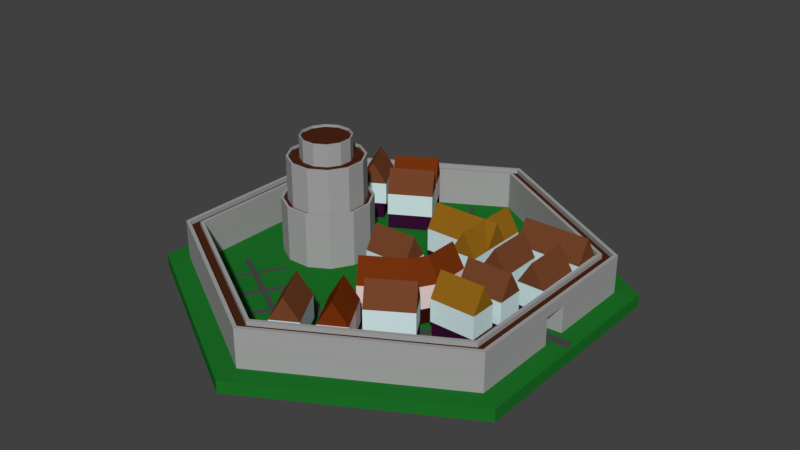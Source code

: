 # Source: TownPlot.blend  (saved by Blender 2.79.0; exported with 4.5.12 LTS)
import bpy
from mathutils import Matrix  # noqa: F401  (used for matrix-valued properties, if any)

bpy.ops.wm.read_factory_settings(use_empty=True)
scene = bpy.context.scene
scene.name = 'Scene'

# ---- collections
col_collection_1 = bpy.data.collections.new('Collection 1'); scene.collection.children.link(col_collection_1)

# ---- materials (node trees are filled in below, after node groups)
mat_castlepath = bpy.data.materials.new('CastlePath')
mat_castlepath.alpha_threshold = 0.0
mat_castlepath.use_transparent_shadow = False
mat_castlepath.diffuse_color = (0.06883, 0.01833, 0.007383, 1.0)
mat_castlepath.roughness = 0.5
mat_mainroadmat = bpy.data.materials.new('MainRoadMat')
mat_mainroadmat.alpha_threshold = 0.0
mat_mainroadmat.use_transparent_shadow = False
mat_mainroadmat.diffuse_color = (0.06998, 0.06998, 0.06998, 1.0)
mat_mainroadmat.roughness = 0.5
mat_mainroadmat.specular_intensity = 0.0
mat_roof_001 = bpy.data.materials.new('Roof.001')
mat_roof_001.alpha_threshold = 0.0
mat_roof_001.use_transparent_shadow = False
mat_roof_001.preview_render_type = 'CUBE'
mat_roof_001.diffuse_color = (0.1727, 0.05712, 0.02328, 1.0)
mat_roof_001.roughness = 0.5
mat_lowerhouse_001 = bpy.data.materials.new('LowerHouse.001')
mat_lowerhouse_001.alpha_threshold = 0.0
mat_lowerhouse_001.use_transparent_shadow = False
mat_lowerhouse_001.preview_render_type = 'CUBE'
mat_lowerhouse_001.diffuse_color = (0.03752, 0.004546, 0.02921, 1.0)
mat_lowerhouse_001.roughness = 0.5
mat_upperhouse_001 = bpy.data.materials.new('UpperHouse.001')
mat_upperhouse_001.alpha_threshold = 0.0
mat_upperhouse_001.use_transparent_shadow = False
mat_upperhouse_001.preview_render_type = 'CUBE'
mat_upperhouse_001.diffuse_color = (0.6308, 0.7917, 0.8, 1.0)
mat_upperhouse_001.roughness = 0.5
mat_roof_002 = bpy.data.materials.new('Roof.002')
mat_roof_002.alpha_threshold = 0.0
mat_roof_002.use_transparent_shadow = False
mat_roof_002.preview_render_type = 'CUBE'
mat_roof_002.diffuse_color = (0.2823, 0.1271, 0.009689, 1.0)
mat_roof_002.roughness = 0.5
mat_roof = bpy.data.materials.new('Roof')
mat_roof.alpha_threshold = 0.0
mat_roof.use_transparent_shadow = False
mat_roof.preview_render_type = 'CUBE'
mat_roof.diffuse_color = (0.1727, 0.03074, 0.004296, 1.0)
mat_roof.roughness = 0.5
mat_lowerhouse = bpy.data.materials.new('LowerHouse')
mat_lowerhouse.alpha_threshold = 0.0
mat_lowerhouse.use_transparent_shadow = False
mat_lowerhouse.preview_render_type = 'CUBE'
mat_lowerhouse.diffuse_color = (0.03758, 0.004847, 0.004847, 1.0)
mat_lowerhouse.roughness = 0.5
mat_upperhouse = bpy.data.materials.new('UpperHouse')
mat_upperhouse.alpha_threshold = 0.0
mat_upperhouse.use_transparent_shadow = False
mat_upperhouse.preview_render_type = 'CUBE'
mat_upperhouse.diffuse_color = (0.8, 0.6308, 0.6308, 1.0)
mat_upperhouse.roughness = 0.5
mat_farmland = bpy.data.materials.new('Farmland')
mat_farmland.alpha_threshold = 0.0
mat_farmland.use_transparent_shadow = False
mat_farmland.diffuse_color = (0.8, 0.724, 0.04898, 1.0)
mat_farmland.roughness = 0.5
mat_castlekeepmat = bpy.data.materials.new('CastleKeepMat')
mat_castlekeepmat.alpha_threshold = 0.0
mat_castlekeepmat.use_transparent_shadow = False
mat_castlekeepmat.diffuse_color = (0.3672, 0.3672, 0.3672, 1.0)
mat_castlekeepmat.roughness = 0.5
mat_castlekeepmat.specular_intensity = 0.1168
mat_towngrass = bpy.data.materials.new('TownGrass')
mat_towngrass.alpha_threshold = 0.0
mat_towngrass.use_transparent_shadow = False
mat_towngrass.diffuse_color = (0.01272, 0.1664, 0.02094, 1.0)
mat_towngrass.roughness = 0.5

# ---- material node trees

# ---- world
world_world = bpy.data.worlds.new('World'); scene.world = world_world
world_world.color = (0.05088, 0.05088, 0.05088)
world_world.use_sun_shadow = False
world_world.sun_shadow_jitter_overblur = 0.0
world_world.cycles.sampling_method = 'MANUAL'

# ---- meshes
me_cylinder_006 = bpy.data.meshes.new('Cylinder.006')
me_cylinder_006.from_pydata([(0.8487, 0.49, 0.8), (-3.974e-10, 0.98, 0.8), (0.8487, -0.49, 0.8), (-8.607e-08, -0.98, 0.8), (-0.8487, -0.49, 0.8), (-0.8487, 0.49, 0.8), (0.8063, 0.4655, 0.8), (-1.371e-09, 0.931, 0.8), (0.8063, -0.4655, 0.8), (-8.276e-08, -0.931, 0.8), (-0.8063, -0.4655, 0.8), (-0.8063, 0.4655, 0.8), (0.8487, -0.0606, 0.8), (0.8487, 0.0606, 0.8), (0.8063, -0.05757, 0.8), (0.8063, 0.05757, 0.8)], [], [(5, 4, 10, 11), (3, 2, 8, 9), (0, 1, 7, 6), (1, 5, 11, 7), (4, 3, 9, 10), (13, 0, 6, 15), (2, 12, 14, 8), (12, 13, 15, 14)])
me_cylinder_006.materials.append(mat_castlepath)
me_cylinder_006.use_remesh_preserve_volume = False
me_cylinder_006.use_remesh_preserve_attributes = False
me_cylinder_006.use_mirror_vertex_groups = False
me_cylinder_006.update()
me_cube_022 = bpy.data.meshes.new('Cube.022')
me_cube_022.from_pydata([(-1.0, -1.0, -1.0), (-1.0, -1.0, 1.0), (-1.0, 1.0, -1.0), (-1.0, 1.0, 1.0), (1.0, -1.0, -1.0), (1.0, -1.0, 1.0), (1.0, 1.0, -1.0), (1.0, 1.0, 1.0), (-1.0, -13.7, -1.0), (-1.0, -13.7, 1.0), (1.0, -13.7, 1.0), (1.0, -13.7, -1.0), (-13.27, 1.0, -1.0), (-13.27, -1.0, -1.0), (-13.27, -1.0, 1.0), (-13.27, 1.0, 1.0), (15.11, 1.014, 1.0), (15.11, 1.014, -1.0), (15.11, -0.9857, -1.0), (15.11, -0.9857, 1.0), (-1.0, 14.52, 1.0), (-1.0, 14.52, -1.0), (1.0, 14.52, -1.0), (1.0, 14.52, 1.0), (-1.0, 16.47, 1.0), (-1.0, 16.47, -1.0), (1.0, 16.47, -1.0), (1.0, 16.47, 1.0), (-1.0, 30.23, 1.0), (-1.0, 30.23, -1.0), (1.0, 30.23, -1.0), (1.0, 30.23, 1.0), (-1.0, 31.72, 1.0), (-1.0, 31.72, -1.0), (1.0, 31.72, -1.0), (1.0, 31.72, 1.0), (-1.0, 44.22, 1.0), (-1.0, 44.22, -1.0), (1.0, 44.22, -1.0), (1.0, 44.22, 1.0), (-12.9, 14.52, 1.0), (-12.9, 14.52, -1.0), (-12.9, 16.47, 1.0), (-12.9, 16.47, -1.0), (13.3, 14.52, 1.0), (13.3, 14.52, -1.0), (13.3, 16.47, 1.0), (13.3, 16.47, -1.0), (13.46, 30.23, 1.0), (13.46, 30.23, -1.0), (13.46, 31.72, 1.0), (13.46, 31.72, -1.0), (-12.59, 30.23, 1.0), (-12.59, 30.23, -1.0), (-12.59, 31.72, 1.0), (-12.59, 31.72, -1.0), (17.27, 1.014, 1.0), (17.27, 1.014, -1.0), (17.27, -0.9857, -1.0), (17.27, -0.9857, 1.0), (15.11, -15.41, 1.0), (15.11, -15.41, -1.0), (17.27, -15.41, 1.0), (17.27, -15.41, -1.0), (95.89, -64.17, -1.0), (95.89, -64.17, 1.0), (99.35, -62.17, -1.0), (99.35, -62.17, 1.0), (44.09, 25.54, -1.0), (44.09, 25.54, 1.0), (47.55, 27.54, -1.0), (47.55, 27.54, 1.0), (75.71, -21.23, -1.0), (77.43, -24.19, -1.0), (77.43, -24.19, 1.0), (75.71, -21.23, 1.0), (73.96, -26.19, -1.0), (72.25, -23.23, -1.0), (72.25, -23.23, 1.0), (73.96, -26.19, 1.0), (108.5, -2.321, -1.0), (110.2, -5.285, -1.0), (110.2, -5.285, 1.0), (108.5, -2.321, 1.0), (54.56, -37.4, -1.0), (52.85, -34.43, -1.0), (52.85, -34.43, 1.0), (54.56, -37.4, 1.0), (49.96, -37.98, -1.0), (51.7, -35.09, -1.0), (51.7, -35.09, 1.0), (49.96, -37.98, 1.0), (17.46, -20.65, -1.0), (19.19, -17.76, -1.0), (19.19, -17.76, 1.0), (17.46, -20.65, 1.0), (14.18, -18.67, -1.0), (15.92, -15.79, -1.0), (15.92, -15.79, 1.0), (14.18, -18.67, 1.0), (9.702, -33.5, 1.0), (9.702, -33.5, -1.0), (6.429, -31.53, 1.0), (6.429, -31.53, -1.0), (111.5, -0.5599, -1.0), (113.2, -3.524, -1.0), (113.2, -3.524, 1.0), (111.5, -0.5599, 1.0), (92.05, 26.11, 1.0), (92.05, 26.11, -1.0), (95.1, 27.87, 1.0), (95.1, 27.87, -1.0), (94.04, 29.84, 1.0), (94.04, 29.84, -1.0), (95.44, 29.04, 1.0), (95.44, 29.04, -1.0), (102.2, 43.93, 1.0), (102.2, 43.93, -1.0), (103.6, 43.13, 1.0), (103.6, 43.13, -1.0), (103.0, 45.25, 1.0), (103.0, 45.25, -1.0), (104.4, 44.44, 1.0), (104.4, 44.44, -1.0), (109.5, 56.47, 1.0), (109.5, 56.47, -1.0), (110.8, 55.67, 1.0), (110.8, 55.67, -1.0), (115.0, 36.54, 1.0), (115.0, 36.54, -1.0), (115.8, 37.86, 1.0), (115.8, 37.86, -1.0), (90.36, 50.9, 1.0), (90.36, 50.9, -1.0), (91.12, 52.22, 1.0), (91.12, 52.22, -1.0), (71.7, 61.58, 1.0), (71.7, 61.58, -1.0), (72.46, 62.9, 1.0), (72.46, 62.9, -1.0), (70.31, 62.38, 1.0), (70.31, 62.38, -1.0), (71.07, 63.7, 1.0), (71.07, 63.7, -1.0), (78.93, 74.11, 1.0), (78.93, 74.11, -1.0), (77.54, 74.91, 1.0), (77.54, 74.91, -1.0), (84.14, -35.82, -1.0), (85.97, -39.0, -1.0), (80.67, -37.82, 1.0), (82.51, -41.0, 1.0), (85.97, -39.0, 1.0), (84.14, -35.82, 1.0), (82.51, -41.0, -1.0), (80.67, -37.82, -1.0), (101.9, -25.56, -1.0), (103.7, -28.74, -1.0), (103.7, -28.74, 1.0), (101.9, -25.56, 1.0), (105.4, -23.52, -1.0), (107.3, -26.7, -1.0), (107.3, -26.7, 1.0), (105.4, -23.52, 1.0), (110.4, -40.32, 1.0), (110.4, -40.32, -1.0), (95.19, -13.94, 1.0), (95.19, -13.94, -1.0), (114.0, -38.28, 1.0), (114.0, -38.28, -1.0), (98.73, -11.9, 1.0), (98.73, -11.9, -1.0)], [], [(3, 2, 12, 15), (3, 7, 23, 20), (5, 4, 18, 19), (4, 5, 10, 11), (2, 6, 4, 0), (7, 3, 1, 5), (11, 10, 9, 8), (1, 0, 8, 9), (0, 4, 11, 8), (5, 1, 9, 10), (13, 14, 15, 12), (0, 1, 14, 13), (1, 3, 15, 14), (2, 0, 13, 12), (19, 18, 61, 60), (4, 6, 17, 18), (7, 5, 19, 16), (6, 7, 16, 17), (20, 23, 27, 24), (2, 3, 20, 21), (7, 6, 22, 23), (6, 2, 21, 22), (27, 26, 30, 31), (20, 24, 42, 40), (22, 26, 47, 45), (22, 21, 25, 26), (30, 29, 33, 34), (26, 25, 29, 30), (24, 27, 31, 28), (25, 24, 28, 29), (32, 35, 39, 36), (28, 31, 35, 32), (33, 29, 53, 55), (30, 34, 51, 49), (37, 36, 39, 38), (33, 32, 36, 37), (35, 34, 38, 39), (34, 33, 37, 38), (41, 40, 42, 43), (21, 20, 40, 41), (25, 21, 41, 43), (24, 25, 43, 42), (44, 45, 47, 46), (26, 27, 46, 47), (23, 22, 45, 44), (27, 23, 44, 46), (48, 49, 51, 50), (34, 35, 50, 51), (31, 30, 49, 48), (35, 31, 48, 50), (53, 52, 54, 55), (32, 33, 55, 54), (28, 32, 54, 52), (29, 28, 52, 53), (57, 56, 59, 58), (18, 17, 57, 58), (16, 19, 59, 56), (17, 16, 56, 57), (60, 61, 63, 62), (59, 19, 60, 62), (58, 59, 62, 63), (18, 58, 63, 61), (64, 65, 67, 66), (72, 70, 71, 75), (70, 68, 69, 71), (154, 64, 65, 151), (72, 77, 68, 70), (152, 151, 65, 67), (71, 69, 78, 75), (75, 78, 79, 74), (148, 155, 76, 73), (73, 76, 77, 72), (68, 77, 78, 69), (79, 87, 84, 76), (148, 73, 74, 153), (75, 83, 80, 72), (81, 105, 106, 82), (74, 82, 83, 75), (73, 81, 82, 74), (72, 80, 81, 73), (85, 89, 90, 86), (78, 86, 87, 79), (76, 84, 85, 77), (77, 85, 86, 78), (91, 95, 92, 88), (84, 88, 89, 85), (87, 91, 88, 84), (86, 90, 91, 87), (94, 98, 99, 95), (90, 94, 95, 91), (89, 93, 94, 90), (88, 92, 93, 89), (97, 98, 99, 96), (93, 97, 98, 94), (92, 96, 97, 93), (99, 102, 100, 95), (100, 102, 103, 101), (92, 101, 103, 96), (96, 103, 102, 99), (95, 100, 101, 92), (105, 104, 107, 106), (80, 104, 105, 81), (107, 110, 108, 83), (82, 106, 107, 83), (111, 115, 114, 110), (104, 111, 110, 107), (83, 108, 109, 80), (80, 109, 111, 104), (113, 117, 119, 115), (109, 113, 115, 111), (108, 112, 113, 109), (110, 114, 112, 108), (118, 122, 120, 116), (112, 116, 117, 113), (114, 118, 116, 112), (115, 119, 118, 114), (121, 125, 127, 123), (123, 131, 129, 119), (117, 121, 123, 119), (120, 134, 132, 116), (124, 126, 127, 125), (120, 124, 125, 121), (122, 126, 124, 120), (123, 127, 126, 122), (129, 131, 130, 128), (119, 129, 128, 118), (118, 128, 130, 122), (122, 130, 131, 123), (134, 138, 136, 132), (121, 135, 134, 120), (117, 133, 135, 121), (116, 132, 133, 117), (136, 140, 141, 137), (132, 136, 137, 133), (133, 137, 139, 135), (135, 139, 138, 134), (140, 142, 143, 141), (137, 141, 143, 139), (142, 146, 147, 143), (138, 142, 140, 136), (145, 147, 146, 144), (143, 147, 145, 139), (139, 145, 144, 138), (138, 144, 146, 142), (66, 149, 152, 67), (149, 157, 158, 152), (66, 64, 154, 149), (149, 154, 155, 148), (74, 79, 150, 153), (153, 150, 151, 152), (76, 155, 150, 79), (155, 154, 151, 150), (159, 166, 167, 156), (153, 159, 156, 148), (152, 158, 159, 153), (148, 156, 157, 149), (161, 160, 163, 162), (158, 162, 163, 159), (158, 164, 168, 162), (156, 160, 161, 157), (166, 170, 171, 167), (165, 169, 168, 164), (156, 167, 171, 160), (162, 168, 169, 161), (161, 169, 165, 157), (163, 170, 166, 159), (157, 165, 164, 158), (160, 171, 170, 163)])
me_cube_022.materials.append(mat_mainroadmat)
me_cube_022.use_remesh_preserve_volume = False
me_cube_022.use_remesh_preserve_attributes = False
me_cube_022.use_mirror_vertex_groups = False
me_cube_022.update()
me_cylinder_005 = bpy.data.meshes.new('Cylinder.005')
me_cylinder_005.from_pydata([(0.2701, 0.4678, 2.8), (-3.845e-08, 0.5401, 2.8), (0.4678, 0.2701, 2.8), (0.5401, -9.485e-08, 2.8), (0.4678, -0.2701, 2.8), (0.2701, -0.4678, 2.8), (4.311e-08, -0.5401, 2.8), (-0.2701, -0.4678, 2.8), (-0.4678, -0.2701, 2.8), (-0.5401, -3.224e-07, 2.8), (-0.4678, 0.2701, 2.8), (-0.2701, 0.4678, 2.8), (-7.699e-08, -1.527e-07, 2.8), (0.475, 0.8227, 0.9333), (1.572e-08, 0.95, 0.9333), (0.8227, 0.475, 0.9333), (0.95, -1.868e-08, 0.9333), (0.8227, -0.475, 0.9333), (0.475, -0.8227, 0.9333), (1.309e-07, -0.95, 0.9333), (-0.475, -0.8227, 0.9333), (-0.8227, -0.475, 0.9333), (-0.95, -4.188e-07, 0.9333), (-0.8227, 0.475, 0.9333), (-0.475, 0.8227, 0.9333), (0.4275, 0.7405, 0.9333), (1.341e-08, 0.855, 0.9333), (0.7405, 0.4275, 0.9333), (0.855, -3.072e-08, 0.9333), (0.7405, -0.4275, 0.9333), (0.4275, -0.7405, 0.9333), (1.17e-07, -0.855, 0.9333), (-0.4275, -0.7405, 0.9333), (-0.7405, -0.4275, 0.9333), (-0.855, -3.908e-07, 0.9333), (-0.7405, 0.4275, 0.9333), (-0.4275, 0.7405, 0.9333), (0.4061, 0.7034, 2.2), (2.254e-08, 0.8123, 2.2), (0.7034, 0.4061, 2.2), (0.8122, -3.564e-08, 2.2), (0.7034, -0.4061, 2.2), (0.4061, -0.7034, 2.2), (1.21e-07, -0.8123, 2.2), (-0.4061, -0.7034, 2.2), (-0.7034, -0.4061, 2.2), (-0.8122, -3.778e-07, 2.2), (-0.7034, 0.4061, 2.2), (-0.4061, 0.7034, 2.2), (0.2843, 0.4924, 2.2), (1.801e-08, 0.5686, 2.2), (0.4924, 0.2843, 2.2), (0.5686, -6.22e-08, 2.2), (0.4924, -0.2843, 2.2), (0.2843, -0.4924, 2.2), (8.692e-08, -0.5686, 2.2), (-0.2843, -0.4924, 2.2), (-0.4924, -0.2843, 2.2), (-0.5686, -3.017e-07, 2.2), (-0.4924, 0.2843, 2.2), (-0.2843, 0.4924, 2.2)], [], [(6, 5, 12), (3, 2, 12), (10, 9, 12), (7, 6, 12), (4, 3, 12), (11, 10, 12), (0, 1, 12), (8, 7, 12), (5, 4, 12), (1, 11, 12), (2, 0, 12), (9, 8, 12), (24, 23, 35, 36), (13, 14, 26, 25), (21, 20, 32, 33), (18, 17, 29, 30), (14, 24, 36, 26), (15, 13, 25, 27), (22, 21, 33, 34), (19, 18, 30, 31), (16, 15, 27, 28), (23, 22, 34, 35), (20, 19, 31, 32), (17, 16, 28, 29), (44, 43, 55, 56), (41, 40, 52, 53), (48, 47, 59, 60), (37, 38, 50, 49), (45, 44, 56, 57), (42, 41, 53, 54), (38, 48, 60, 50), (39, 37, 49, 51), (46, 45, 57, 58), (43, 42, 54, 55), (40, 39, 51, 52), (47, 46, 58, 59)])
me_cylinder_005.materials.append(mat_castlepath)
me_cylinder_005.use_remesh_preserve_volume = False
me_cylinder_005.use_remesh_preserve_attributes = False
me_cylinder_005.use_mirror_vertex_groups = False
me_cylinder_005.update()
me_cube_019 = bpy.data.meshes.new('Cube.019')
me_cube_019.from_pydata([(1.2, -1.0, 1.0), (1.2, 1.0, 1.0), (-1.2, 1.0, 1.0), (-1.2, -1.0, 1.0), (0.0, 1.0, 2.0), (0.0, -1.0, 2.0), (-1.0, -1.0, -1.0), (-1.0, 1.0, -1.0), (1.0, -1.0, -1.0), (1.0, 1.0, -1.0), (-1.0, -1.0, 0.0), (-1.0, 1.0, 0.0), (1.0, 1.0, 0.0), (1.0, -1.0, 0.0), (1.2, -1.0, 0.0), (1.2, 1.0, 0.0), (-1.2, 1.0, 0.0), (-1.2, -1.0, 0.0), (-1.0, -1.0, 0.0), (-1.0, 1.0, 0.0), (1.0, 1.0, 0.0), (1.0, -1.0, 0.0), (1.2, -1.0, 1.0), (1.2, 1.0, 1.0), (-1.2, 1.0, 1.0), (-1.2, -1.0, 1.0)], [], [(2, 3, 5, 4), (3, 0, 5), (0, 1, 4, 5), (1, 2, 4), (7, 9, 8, 6), (8, 13, 10, 6), (9, 12, 13, 8), (7, 11, 12, 9), (6, 10, 11, 7), (18, 21, 14, 17), (17, 14, 22, 25), (19, 18, 17, 16), (20, 19, 16, 15), (21, 20, 15, 14), (15, 16, 24, 23), (14, 15, 23, 22), (16, 17, 25, 24)])
me_cube_019.polygons.foreach_set('material_index', [0, 0, 0, 0, 1, 1, 1, 1, 1, 2, 2, 2, 2, 2, 2, 2, 2])
me_cube_019.materials.append(mat_roof_001)
me_cube_019.materials.append(mat_lowerhouse_001)
me_cube_019.materials.append(mat_upperhouse_001)
me_cube_019.use_remesh_preserve_volume = False
me_cube_019.use_remesh_preserve_attributes = False
me_cube_019.use_mirror_vertex_groups = False
me_cube_019.update()
me_cube_018 = bpy.data.meshes.new('Cube.018')
me_cube_018.from_pydata([(1.2, -1.0, 1.0), (1.2, 1.0, 1.0), (-1.2, 1.0, 1.0), (-1.2, -1.0, 1.0), (0.0, 1.0, 2.0), (0.0, -1.0, 2.0), (-1.0, -1.0, -1.0), (-1.0, 1.0, -1.0), (1.0, -1.0, -1.0), (1.0, 1.0, -1.0), (-1.0, -1.0, 0.0), (-1.0, 1.0, 0.0), (1.0, 1.0, 0.0), (1.0, -1.0, 0.0), (1.2, -1.0, 0.0), (1.2, 1.0, 0.0), (-1.2, 1.0, 0.0), (-1.2, -1.0, 0.0), (-1.0, -1.0, 0.0), (-1.0, 1.0, 0.0), (1.0, 1.0, 0.0), (1.0, -1.0, 0.0), (1.2, -1.0, 1.0), (1.2, 1.0, 1.0), (-1.2, 1.0, 1.0), (-1.2, -1.0, 1.0)], [], [(2, 3, 5, 4), (3, 0, 5), (0, 1, 4, 5), (1, 2, 4), (7, 9, 8, 6), (8, 13, 10, 6), (9, 12, 13, 8), (7, 11, 12, 9), (6, 10, 11, 7), (18, 21, 14, 17), (17, 14, 22, 25), (19, 18, 17, 16), (20, 19, 16, 15), (21, 20, 15, 14), (15, 16, 24, 23), (14, 15, 23, 22), (16, 17, 25, 24)])
me_cube_018.polygons.foreach_set('material_index', [0, 0, 0, 0, 1, 1, 1, 1, 1, 2, 2, 2, 2, 2, 2, 2, 2])
me_cube_018.materials.append(mat_roof_002)
me_cube_018.materials.append(mat_lowerhouse_001)
me_cube_018.materials.append(mat_upperhouse_001)
me_cube_018.use_remesh_preserve_volume = False
me_cube_018.use_remesh_preserve_attributes = False
me_cube_018.use_mirror_vertex_groups = False
me_cube_018.update()
me_cube_017 = bpy.data.meshes.new('Cube.017')
me_cube_017.from_pydata([(1.2, -1.0, 1.0), (1.2, 1.0, 1.0), (-1.2, 1.0, 1.0), (-1.2, -1.0, 1.0), (0.0, 1.0, 2.0), (0.0, -1.0, 2.0), (-1.0, -1.0, -1.0), (-1.0, 1.0, -1.0), (1.0, -1.0, -1.0), (1.0, 1.0, -1.0), (-1.0, -1.0, 0.0), (-1.0, 1.0, 0.0), (1.0, 1.0, 0.0), (1.0, -1.0, 0.0), (1.2, -1.0, 0.0), (1.2, 1.0, 0.0), (-1.2, 1.0, 0.0), (-1.2, -1.0, 0.0), (-1.0, -1.0, 0.0), (-1.0, 1.0, 0.0), (1.0, 1.0, 0.0), (1.0, -1.0, 0.0), (1.2, -1.0, 1.0), (1.2, 1.0, 1.0), (-1.2, 1.0, 1.0), (-1.2, -1.0, 1.0)], [], [(2, 3, 5, 4), (3, 0, 5), (0, 1, 4, 5), (1, 2, 4), (7, 9, 8, 6), (8, 13, 10, 6), (9, 12, 13, 8), (7, 11, 12, 9), (6, 10, 11, 7), (18, 21, 14, 17), (17, 14, 22, 25), (19, 18, 17, 16), (20, 19, 16, 15), (21, 20, 15, 14), (15, 16, 24, 23), (14, 15, 23, 22), (16, 17, 25, 24)])
me_cube_017.polygons.foreach_set('material_index', [0, 0, 0, 0, 1, 1, 1, 1, 1, 2, 2, 2, 2, 2, 2, 2, 2])
me_cube_017.materials.append(mat_roof_001)
me_cube_017.materials.append(mat_lowerhouse_001)
me_cube_017.materials.append(mat_upperhouse_001)
me_cube_017.use_remesh_preserve_volume = False
me_cube_017.use_remesh_preserve_attributes = False
me_cube_017.use_mirror_vertex_groups = False
me_cube_017.update()
me_cube_016 = bpy.data.meshes.new('Cube.016')
me_cube_016.from_pydata([(1.2, -1.0, 1.0), (1.2, 1.0, 1.0), (-1.2, 1.0, 1.0), (-1.2, -1.0, 1.0), (0.0, 1.0, 2.0), (0.0, -1.0, 2.0), (-1.0, -1.0, -1.0), (-1.0, 1.0, -1.0), (1.0, -1.0, -1.0), (1.0, 1.0, -1.0), (-1.0, -1.0, 0.0), (-1.0, 1.0, 0.0), (1.0, 1.0, 0.0), (1.0, -1.0, 0.0), (1.2, -1.0, 0.0), (1.2, 1.0, 0.0), (-1.2, 1.0, 0.0), (-1.2, -1.0, 0.0), (-1.0, -1.0, 0.0), (-1.0, 1.0, 0.0), (1.0, 1.0, 0.0), (1.0, -1.0, 0.0), (1.2, -1.0, 1.0), (1.2, 1.0, 1.0), (-1.2, 1.0, 1.0), (-1.2, -1.0, 1.0)], [], [(2, 3, 5, 4), (3, 0, 5), (0, 1, 4, 5), (1, 2, 4), (7, 9, 8, 6), (8, 13, 10, 6), (9, 12, 13, 8), (7, 11, 12, 9), (6, 10, 11, 7), (18, 21, 14, 17), (17, 14, 22, 25), (19, 18, 17, 16), (20, 19, 16, 15), (21, 20, 15, 14), (15, 16, 24, 23), (14, 15, 23, 22), (16, 17, 25, 24)])
me_cube_016.polygons.foreach_set('material_index', [0, 0, 0, 0, 1, 1, 1, 1, 1, 2, 2, 2, 2, 2, 2, 2, 2])
me_cube_016.materials.append(mat_roof_002)
me_cube_016.materials.append(mat_lowerhouse_001)
me_cube_016.materials.append(mat_upperhouse_001)
me_cube_016.use_remesh_preserve_volume = False
me_cube_016.use_remesh_preserve_attributes = False
me_cube_016.use_mirror_vertex_groups = False
me_cube_016.update()
me_cube_014 = bpy.data.meshes.new('Cube.014')
me_cube_014.from_pydata([(1.2, -1.0, 1.0), (1.2, 1.0, 1.0), (-1.2, 1.0, 1.0), (-1.2, -1.0, 1.0), (0.0, 1.0, 2.0), (0.0, -1.0, 2.0), (-1.0, -1.0, -1.0), (-1.0, 1.0, -1.0), (1.0, -1.0, -1.0), (1.0, 1.0, -1.0), (-1.0, -1.0, 0.0), (-1.0, 1.0, 0.0), (1.0, 1.0, 0.0), (1.0, -1.0, 0.0), (1.2, -1.0, 0.0), (1.2, 1.0, 0.0), (-1.2, 1.0, 0.0), (-1.2, -1.0, 0.0), (-1.0, -1.0, 0.0), (-1.0, 1.0, 0.0), (1.0, 1.0, 0.0), (1.0, -1.0, 0.0), (1.2, -1.0, 1.0), (1.2, 1.0, 1.0), (-1.2, 1.0, 1.0), (-1.2, -1.0, 1.0)], [], [(2, 3, 5, 4), (3, 0, 5), (0, 1, 4, 5), (1, 2, 4), (7, 9, 8, 6), (8, 13, 10, 6), (9, 12, 13, 8), (7, 11, 12, 9), (6, 10, 11, 7), (18, 21, 14, 17), (17, 14, 22, 25), (19, 18, 17, 16), (20, 19, 16, 15), (21, 20, 15, 14), (15, 16, 24, 23), (14, 15, 23, 22), (16, 17, 25, 24)])
me_cube_014.polygons.foreach_set('material_index', [0, 0, 0, 0, 1, 1, 1, 1, 1, 2, 2, 2, 2, 2, 2, 2, 2])
me_cube_014.materials.append(mat_roof_001)
me_cube_014.materials.append(mat_lowerhouse_001)
me_cube_014.materials.append(mat_upperhouse_001)
me_cube_014.use_remesh_preserve_volume = False
me_cube_014.use_remesh_preserve_attributes = False
me_cube_014.use_mirror_vertex_groups = False
me_cube_014.update()
me_cube_013 = bpy.data.meshes.new('Cube.013')
me_cube_013.from_pydata([(1.2, -1.0, 1.0), (1.2, 1.0, 1.0), (-1.2, 1.0, 1.0), (-1.2, -1.0, 1.0), (0.0, 1.0, 2.0), (0.0, -1.0, 2.0), (-1.0, -1.0, -1.0), (-1.0, 1.0, -1.0), (1.0, -1.0, -1.0), (1.0, 1.0, -1.0), (-1.0, -1.0, 0.0), (-1.0, 1.0, 0.0), (1.0, 1.0, 0.0), (1.0, -1.0, 0.0), (1.2, -1.0, 0.0), (1.2, 1.0, 0.0), (-1.2, 1.0, 0.0), (-1.2, -1.0, 0.0), (-1.0, -1.0, 0.0), (-1.0, 1.0, 0.0), (1.0, 1.0, 0.0), (1.0, -1.0, 0.0), (1.2, -1.0, 1.0), (1.2, 1.0, 1.0), (-1.2, 1.0, 1.0), (-1.2, -1.0, 1.0)], [], [(2, 3, 5, 4), (3, 0, 5), (0, 1, 4, 5), (1, 2, 4), (7, 9, 8, 6), (8, 13, 10, 6), (9, 12, 13, 8), (7, 11, 12, 9), (6, 10, 11, 7), (18, 21, 14, 17), (17, 14, 22, 25), (19, 18, 17, 16), (20, 19, 16, 15), (21, 20, 15, 14), (15, 16, 24, 23), (14, 15, 23, 22), (16, 17, 25, 24)])
me_cube_013.polygons.foreach_set('material_index', [0, 0, 0, 0, 1, 1, 1, 1, 1, 2, 2, 2, 2, 2, 2, 2, 2])
me_cube_013.materials.append(mat_roof_001)
me_cube_013.materials.append(mat_lowerhouse_001)
me_cube_013.materials.append(mat_upperhouse_001)
me_cube_013.use_remesh_preserve_volume = False
me_cube_013.use_remesh_preserve_attributes = False
me_cube_013.use_mirror_vertex_groups = False
me_cube_013.update()
me_cube_012 = bpy.data.meshes.new('Cube.012')
me_cube_012.from_pydata([(1.2, -1.0, 1.0), (1.2, 1.0, 1.0), (-1.2, 1.0, 1.0), (-1.2, -1.0, 1.0), (0.0, 1.0, 2.0), (0.0, -1.0, 2.0), (-1.0, -1.0, -1.0), (-1.0, 1.0, -1.0), (1.0, -1.0, -1.0), (1.0, 1.0, -1.0), (-1.0, -1.0, 0.0), (-1.0, 1.0, 0.0), (1.0, 1.0, 0.0), (1.0, -1.0, 0.0), (1.2, -1.0, 0.0), (1.2, 1.0, 0.0), (-1.2, 1.0, 0.0), (-1.2, -1.0, 0.0), (-1.0, -1.0, 0.0), (-1.0, 1.0, 0.0), (1.0, 1.0, 0.0), (1.0, -1.0, 0.0), (1.2, -1.0, 1.0), (1.2, 1.0, 1.0), (-1.2, 1.0, 1.0), (-1.2, -1.0, 1.0)], [], [(2, 3, 5, 4), (3, 0, 5), (0, 1, 4, 5), (1, 2, 4), (7, 9, 8, 6), (8, 13, 10, 6), (9, 12, 13, 8), (7, 11, 12, 9), (6, 10, 11, 7), (18, 21, 14, 17), (17, 14, 22, 25), (19, 18, 17, 16), (20, 19, 16, 15), (21, 20, 15, 14), (15, 16, 24, 23), (14, 15, 23, 22), (16, 17, 25, 24)])
me_cube_012.polygons.foreach_set('material_index', [0, 0, 0, 0, 1, 1, 1, 1, 1, 2, 2, 2, 2, 2, 2, 2, 2])
me_cube_012.materials.append(mat_roof)
me_cube_012.materials.append(mat_lowerhouse)
me_cube_012.materials.append(mat_upperhouse)
me_cube_012.use_remesh_preserve_volume = False
me_cube_012.use_remesh_preserve_attributes = False
me_cube_012.use_mirror_vertex_groups = False
me_cube_012.update()
me_cube_011 = bpy.data.meshes.new('Cube.011')
me_cube_011.from_pydata([(1.2, -1.0, 1.0), (1.2, 1.0, 1.0), (-1.2, 1.0, 1.0), (-1.2, -1.0, 1.0), (0.0, 1.0, 2.0), (0.0, -1.0, 2.0), (-1.0, -1.0, -1.0), (-1.0, 1.0, -1.0), (1.0, -1.0, -1.0), (1.0, 1.0, -1.0), (-1.0, -1.0, 0.0), (-1.0, 1.0, 0.0), (1.0, 1.0, 0.0), (1.0, -1.0, 0.0), (1.2, -1.0, 0.0), (1.2, 1.0, 0.0), (-1.2, 1.0, 0.0), (-1.2, -1.0, 0.0), (-1.0, -1.0, 0.0), (-1.0, 1.0, 0.0), (1.0, 1.0, 0.0), (1.0, -1.0, 0.0), (1.2, -1.0, 1.0), (1.2, 1.0, 1.0), (-1.2, 1.0, 1.0), (-1.2, -1.0, 1.0)], [], [(2, 3, 5, 4), (3, 0, 5), (0, 1, 4, 5), (1, 2, 4), (7, 9, 8, 6), (8, 13, 10, 6), (9, 12, 13, 8), (7, 11, 12, 9), (6, 10, 11, 7), (18, 21, 14, 17), (17, 14, 22, 25), (19, 18, 17, 16), (20, 19, 16, 15), (21, 20, 15, 14), (15, 16, 24, 23), (14, 15, 23, 22), (16, 17, 25, 24)])
me_cube_011.polygons.foreach_set('material_index', [0, 0, 0, 0, 1, 1, 1, 1, 1, 2, 2, 2, 2, 2, 2, 2, 2])
me_cube_011.materials.append(mat_roof_001)
me_cube_011.materials.append(mat_lowerhouse_001)
me_cube_011.materials.append(mat_upperhouse_001)
me_cube_011.use_remesh_preserve_volume = False
me_cube_011.use_remesh_preserve_attributes = False
me_cube_011.use_mirror_vertex_groups = False
me_cube_011.update()
me_cube_003 = bpy.data.meshes.new('Cube.003')
me_cube_003.from_pydata([(-1.0, -1.0, -1.0), (-1.0, -1.0, 1.0), (-1.0, 1.0, -1.0), (-1.0, 1.0, 1.0), (-1.0, -2.297, 1.0), (-1.0, -2.297, -1.0), (-1.0, -4.297, 1.0), (-1.0, -4.297, -1.0), (-43.64, 1.0, -1.0), (-43.64, -1.0, -1.0), (-43.64, -1.0, 1.0), (-43.64, 1.0, 1.0), (-43.64, -2.297, -1.0), (-43.64, -4.297, -1.0), (-43.64, -4.297, 1.0), (-43.64, -2.297, 1.0), (-0.9735, -7.545, -1.0), (-0.9735, -7.545, 1.0), (-0.9735, -5.545, -1.0), (-0.9735, -5.545, 1.0), (-0.9735, -8.841, 1.0), (-0.9735, -8.841, -1.0), (-0.9735, -10.84, 1.0), (-0.9735, -10.84, -1.0), (-43.61, -5.545, -1.0), (-43.61, -7.545, -1.0), (-43.61, -7.545, 1.0), (-43.61, -5.545, 1.0), (-43.61, -8.841, -1.0), (-43.61, -10.84, -1.0), (-43.61, -10.84, 1.0), (-43.61, -8.841, 1.0), (-0.9735, -14.11, -1.0), (-0.9735, -14.11, 1.0), (-0.9735, -12.11, -1.0), (-0.9735, -12.11, 1.0), (-0.9735, -15.4, 1.0), (-0.9735, -15.4, -1.0), (-0.9735, -17.4, 1.0), (-0.9735, -17.4, -1.0), (-43.61, -12.11, -1.0), (-43.61, -14.11, -1.0), (-43.61, -14.11, 1.0), (-43.61, -12.11, 1.0), (-43.61, -15.4, -1.0), (-43.61, -17.4, -1.0), (-43.61, -17.4, 1.0), (-43.61, -15.4, 1.0), (-0.9781, -20.82, -1.0), (-0.9781, -20.82, 1.0), (-0.9781, -18.82, -1.0), (-0.9781, -18.82, 1.0), (-0.9781, -22.12, 1.0), (-0.9781, -22.12, -1.0), (-0.9781, -24.12, 1.0), (-0.9781, -24.12, -1.0), (-43.62, -18.82, -1.0), (-43.62, -20.82, -1.0), (-43.62, -20.82, 1.0), (-43.62, -18.82, 1.0), (-43.62, -22.12, -1.0), (-43.62, -24.12, -1.0), (-43.62, -24.12, 1.0), (-43.62, -22.12, 1.0), (-0.9516, -27.37, -1.0), (-0.9516, -27.37, 1.0), (-0.9516, -25.37, -1.0), (-0.9516, -25.37, 1.0), (-0.9516, -28.67, 1.0), (-0.9516, -28.67, -1.0), (-0.9516, -30.67, 1.0), (-0.9516, -30.67, -1.0), (-43.59, -25.37, -1.0), (-43.59, -27.37, -1.0), (-43.59, -27.37, 1.0), (-43.59, -25.37, 1.0), (-43.59, -28.67, -1.0), (-43.59, -30.67, -1.0), (-43.59, -30.67, 1.0), (-43.59, -28.67, 1.0), (-0.9516, -33.93, -1.0), (-0.9516, -33.93, 1.0), (-0.9516, -31.93, -1.0), (-0.9516, -31.93, 1.0), (-0.9516, -35.23, 1.0), (-0.9516, -35.23, -1.0), (-0.9516, -37.23, 1.0), (-0.9516, -37.23, -1.0), (-43.59, -31.93, -1.0), (-43.59, -33.93, -1.0), (-43.59, -33.93, 1.0), (-43.59, -31.93, 1.0), (-43.59, -35.23, -1.0), (-43.59, -37.23, -1.0), (-43.59, -37.23, 1.0), (-43.59, -35.23, 1.0), (-0.9516, -38.53, 1.0), (-0.9516, -40.53, 1.0), (-43.59, -40.53, 1.0), (-43.59, -38.53, 1.0), (-54.61, -40.49, -1.0), (-54.61, -40.49, 1.0), (-52.61, -40.49, -1.0), (-52.61, -40.49, 1.0), (-55.91, -40.49, 1.0), (-55.91, -40.49, -1.0), (-57.91, -40.49, 1.0), (-57.91, -40.49, -1.0), (-52.61, 2.15, -1.0), (-54.61, 2.15, -1.0), (-54.61, 2.15, 1.0), (-52.61, 2.15, 1.0), (-55.91, 2.15, -1.0), (-57.91, 2.15, -1.0), (-57.91, 2.15, 1.0), (-55.91, 2.15, 1.0), (-61.16, -40.52, -1.0), (-61.16, -40.52, 1.0), (-59.16, -40.52, -1.0), (-59.16, -40.52, 1.0), (-62.45, -40.52, 1.0), (-62.45, -40.52, -1.0), (-64.45, -40.52, 1.0), (-64.45, -40.52, -1.0), (-59.16, 2.124, -1.0), (-61.16, 2.124, -1.0), (-61.16, 2.124, 1.0), (-59.16, 2.124, 1.0), (-62.45, 2.124, -1.0), (-64.45, 2.124, -1.0), (-64.45, 2.124, 1.0), (-62.45, 2.124, 1.0), (-67.72, -40.52, -1.0), (-67.72, -40.52, 1.0), (-65.72, -40.52, -1.0), (-65.72, -40.52, 1.0), (-69.02, -40.52, 1.0), (-69.02, -40.52, -1.0), (-71.02, -40.52, 1.0), (-71.02, -40.52, -1.0), (-65.72, 2.124, -1.0), (-67.72, 2.124, -1.0), (-67.72, 2.124, 1.0), (-65.72, 2.124, 1.0), (-69.02, 2.124, -1.0), (-71.02, 2.124, -1.0), (-71.02, 2.124, 1.0), (-69.02, 2.124, 1.0), (-74.44, -40.51, -1.0), (-74.44, -40.51, 1.0), (-72.44, -40.51, -1.0), (-72.44, -40.51, 1.0), (-75.73, -40.51, 1.0), (-75.73, -40.51, -1.0), (-77.73, -40.51, 1.0), (-77.73, -40.51, -1.0), (-72.44, 2.128, -1.0), (-74.44, 2.128, -1.0), (-74.44, 2.128, 1.0), (-72.44, 2.128, 1.0), (-75.73, 2.128, -1.0), (-77.73, 2.128, -1.0), (-77.73, 2.128, 1.0), (-75.73, 2.128, 1.0), (-80.98, -40.54, -1.0), (-80.98, -40.54, 1.0), (-78.98, -40.54, -1.0), (-78.98, -40.54, 1.0), (-82.28, -40.54, 1.0), (-82.28, -40.54, -1.0), (-84.28, -40.54, 1.0), (-84.28, -40.54, -1.0), (-78.98, 2.102, -1.0), (-80.98, 2.102, -1.0), (-80.98, 2.102, 1.0), (-78.98, 2.102, 1.0), (-82.28, 2.102, -1.0), (-84.28, 2.102, -1.0), (-84.28, 2.102, 1.0), (-82.28, 2.102, 1.0), (-87.54, -40.54, -1.0), (-87.54, -40.54, 1.0), (-85.54, -40.54, -1.0), (-85.54, -40.54, 1.0), (-88.84, -40.54, 1.0), (-88.84, -40.54, -1.0), (-90.84, -40.54, 1.0), (-90.84, -40.54, -1.0), (-85.54, 2.102, -1.0), (-87.54, 2.102, -1.0), (-87.54, 2.102, 1.0), (-85.54, 2.102, 1.0), (-88.84, 2.102, -1.0), (-90.84, 2.102, -1.0), (-90.84, 2.102, 1.0), (-88.84, 2.102, 1.0), (-92.14, -40.54, 1.0), (-94.14, -40.54, 1.0), (-94.14, 2.102, 1.0), (-92.14, 2.102, 1.0), (-94.99, -88.23, 1.0), (-94.99, -90.23, 1.0), (-94.99, -86.93, 1.0), (-94.99, -84.93, 1.0), (-52.34, -88.23, 1.0), (-52.34, -90.23, 1.0), (-52.34, -84.93, 1.0), (-52.34, -86.93, 1.0), (-95.01, -81.69, 1.0), (-95.01, -83.69, 1.0), (-95.01, -80.39, 1.0), (-95.01, -78.39, 1.0), (-52.37, -81.69, 1.0), (-52.37, -83.69, 1.0), (-52.37, -78.39, 1.0), (-52.37, -80.39, 1.0), (-95.01, -75.12, 1.0), (-95.01, -77.12, 1.0), (-95.01, -73.83, 1.0), (-95.01, -71.83, 1.0), (-52.37, -75.12, 1.0), (-52.37, -77.12, 1.0), (-52.37, -71.83, 1.0), (-52.37, -73.83, 1.0), (-95.01, -68.41, 1.0), (-95.01, -70.41, 1.0), (-95.01, -67.11, 1.0), (-95.01, -65.11, 1.0), (-52.37, -68.41, 1.0), (-52.37, -70.41, 1.0), (-52.37, -65.11, 1.0), (-52.37, -67.11, 1.0), (-95.03, -61.86, 1.0), (-95.03, -63.86, 1.0), (-95.03, -60.56, 1.0), (-95.03, -58.56, 1.0), (-52.39, -61.86, 1.0), (-52.39, -63.86, 1.0), (-52.39, -58.56, 1.0), (-52.39, -60.56, 1.0), (-95.03, -55.3, 1.0), (-95.03, -57.3, 1.0), (-95.03, -54.0, 1.0), (-95.03, -52.0, 1.0), (-52.39, -55.3, 1.0), (-52.39, -57.3, 1.0), (-52.39, -52.0, 1.0), (-52.39, -54.0, 1.0), (-95.03, -50.7, 1.0), (-95.03, -48.7, 1.0), (-52.39, -48.7, 1.0), (-52.39, -50.7, 1.0), (-41.37, -48.74, -1.0), (-41.37, -48.74, 1.0), (-43.37, -48.74, -1.0), (-43.37, -48.74, 1.0), (-40.08, -48.74, 1.0), (-40.08, -48.74, -1.0), (-38.08, -48.74, 1.0), (-38.08, -48.74, -1.0), (-43.37, -91.38, -1.0), (-41.37, -91.38, -1.0), (-41.37, -91.38, 1.0), (-43.37, -91.38, 1.0), (-40.08, -91.38, -1.0), (-38.08, -91.38, -1.0), (-38.08, -91.38, 1.0), (-40.08, -91.38, 1.0), (-34.83, -48.71, -1.0), (-34.83, -48.71, 1.0), (-36.83, -48.71, -1.0), (-36.83, -48.71, 1.0), (-33.53, -48.71, 1.0), (-33.53, -48.71, -1.0), (-31.53, -48.71, 1.0), (-31.53, -48.71, -1.0), (-36.83, -91.35, -1.0), (-34.83, -91.35, -1.0), (-34.83, -91.35, 1.0), (-36.83, -91.35, 1.0), (-33.53, -91.35, -1.0), (-31.53, -91.35, -1.0), (-31.53, -91.35, 1.0), (-33.53, -91.35, 1.0), (-28.27, -48.71, -1.0), (-28.27, -48.71, 1.0), (-30.27, -48.71, -1.0), (-30.27, -48.71, 1.0), (-26.97, -48.71, 1.0), (-26.97, -48.71, -1.0), (-24.97, -48.71, 1.0), (-24.97, -48.71, -1.0), (-30.27, -91.35, -1.0), (-28.27, -91.35, -1.0), (-28.27, -91.35, 1.0), (-30.27, -91.35, 1.0), (-26.97, -91.35, -1.0), (-24.97, -91.35, -1.0), (-24.97, -91.35, 1.0), (-26.97, -91.35, 1.0), (-21.55, -48.72, -1.0), (-21.55, -48.72, 1.0), (-23.55, -48.72, -1.0), (-23.55, -48.72, 1.0), (-20.25, -48.72, 1.0), (-20.25, -48.72, -1.0), (-18.25, -48.72, 1.0), (-18.25, -48.72, -1.0), (-23.55, -91.36, -1.0), (-21.55, -91.36, -1.0), (-21.55, -91.36, 1.0), (-23.55, -91.36, 1.0), (-20.25, -91.36, -1.0), (-18.25, -91.36, -1.0), (-18.25, -91.36, 1.0), (-20.25, -91.36, 1.0), (-15.0, -48.69, -1.0), (-15.0, -48.69, 1.0), (-17.0, -48.69, -1.0), (-17.0, -48.69, 1.0), (-13.71, -48.69, 1.0), (-13.71, -48.69, -1.0), (-11.71, -48.69, 1.0), (-11.71, -48.69, -1.0), (-17.0, -91.33, -1.0), (-15.0, -91.33, -1.0), (-15.0, -91.33, 1.0), (-17.0, -91.33, 1.0), (-13.71, -91.33, -1.0), (-11.71, -91.33, -1.0), (-11.71, -91.33, 1.0), (-13.71, -91.33, 1.0), (-8.442, -48.69, -1.0), (-8.442, -48.69, 1.0), (-10.44, -48.69, -1.0), (-10.44, -48.69, 1.0), (-7.145, -48.69, 1.0), (-7.145, -48.69, -1.0), (-5.145, -48.69, 1.0), (-5.145, -48.69, -1.0), (-10.44, -91.33, -1.0), (-8.442, -91.33, -1.0), (-8.442, -91.33, 1.0), (-10.44, -91.33, 1.0), (-7.145, -91.33, -1.0), (-5.145, -91.33, -1.0), (-5.145, -91.33, 1.0), (-7.145, -91.33, 1.0), (-3.841, -48.69, 1.0), (-1.841, -48.69, 1.0), (-1.841, -91.33, 1.0), (-3.841, -91.33, 1.0), (-210.2, -362.0, -1.0), (-210.2, -362.0, 1.0), (-208.4, -361.0, -1.0), (-208.4, -361.0, 1.0), (-211.3, -362.6, 1.0), (-211.3, -362.6, -1.0), (-213.0, -363.6, 1.0), (-213.0, -363.6, -1.0), (-229.8, -324.1, -1.0), (-231.5, -325.1, -1.0), (-231.5, -325.1, 1.0), (-229.8, -324.1, 1.0), (-232.6, -325.7, -1.0), (-234.4, -326.7, -1.0), (-234.4, -326.7, 1.0), (-232.6, -325.7, 1.0), (-215.8, -365.3, -1.0), (-215.8, -365.3, 1.0), (-214.1, -364.3, -1.0), (-214.1, -364.3, 1.0), (-217.0, -365.9, 1.0), (-217.0, -365.9, -1.0), (-218.7, -366.9, 1.0), (-218.7, -366.9, -1.0), (-235.4, -327.3, -1.0), (-237.2, -328.3, -1.0), (-237.2, -328.3, 1.0), (-235.4, -327.3, 1.0), (-238.3, -329.0, -1.0), (-240.0, -330.0, -1.0), (-240.0, -330.0, 1.0), (-238.3, -329.0, 1.0), (-221.5, -368.6, -1.0), (-221.5, -368.6, 1.0), (-219.8, -367.6, -1.0), (-219.8, -367.6, 1.0), (-222.6, -369.2, 1.0), (-222.6, -369.2, -1.0), (-224.4, -370.2, 1.0), (-224.4, -370.2, -1.0), (-241.1, -330.6, -1.0), (-242.8, -331.6, -1.0), (-242.8, -331.6, 1.0), (-241.1, -330.6, 1.0), (-244.0, -332.3, -1.0), (-245.7, -333.3, -1.0), (-245.7, -333.3, 1.0), (-244.0, -332.3, 1.0), (-227.3, -371.9, -1.0), (-227.3, -371.9, 1.0), (-225.6, -370.9, -1.0), (-225.6, -370.9, 1.0), (-228.5, -372.6, 1.0), (-228.5, -372.6, -1.0), (-230.2, -373.6, 1.0), (-230.2, -373.6, -1.0), (-246.9, -334.0, -1.0), (-248.7, -335.0, -1.0), (-248.7, -335.0, 1.0), (-246.9, -334.0, 1.0), (-249.8, -335.6, -1.0), (-251.5, -336.6, -1.0), (-251.5, -336.6, 1.0), (-249.8, -335.6, 1.0), (-233.0, -375.2, -1.0), (-233.0, -375.2, 1.0), (-231.3, -374.2, -1.0), (-231.3, -374.2, 1.0), (-234.1, -375.9, 1.0), (-234.1, -375.9, -1.0), (-235.8, -376.9, 1.0), (-235.8, -376.9, -1.0), (-252.6, -337.3, -1.0), (-254.3, -338.3, -1.0), (-254.3, -338.3, 1.0), (-252.6, -337.3, 1.0), (-255.4, -338.9, -1.0), (-257.2, -339.9, -1.0), (-257.2, -339.9, 1.0), (-255.4, -338.9, 1.0), (-238.7, -378.5, -1.0), (-238.7, -378.5, 1.0), (-236.9, -377.5, -1.0), (-236.9, -377.5, 1.0), (-239.8, -379.1, 1.0), (-239.8, -379.1, -1.0), (-241.5, -380.1, 1.0), (-241.5, -380.1, -1.0), (-258.3, -340.6, -1.0), (-260.0, -341.6, -1.0), (-260.0, -341.6, 1.0), (-258.3, -340.6, 1.0), (-261.1, -342.2, -1.0), (-262.9, -343.2, -1.0), (-262.9, -343.2, 1.0), (-261.1, -342.2, 1.0), (-242.7, -380.8, 1.0), (-244.4, -381.8, 1.0), (-265.7, -344.9, 1.0), (-264.0, -343.9, 1.0), (-271.2, -335.3, -1.0), (-271.2, -335.3, 1.0), (-270.2, -337.0, -1.0), (-270.2, -337.0, 1.0), (-271.8, -334.2, 1.0), (-271.8, -334.2, -1.0), (-272.8, -332.4, 1.0), (-272.8, -332.4, -1.0), (-233.3, -315.7, -1.0), (-234.3, -314.0, -1.0), (-234.3, -314.0, 1.0), (-233.3, -315.7, 1.0), (-234.9, -312.9, -1.0), (-235.9, -311.1, -1.0), (-235.9, -311.1, 1.0), (-234.9, -312.9, 1.0), (-274.5, -329.6, -1.0), (-274.5, -329.6, 1.0), (-273.5, -331.4, -1.0), (-273.5, -331.4, 1.0), (-275.1, -328.5, 1.0), (-275.1, -328.5, -1.0), (-276.1, -326.8, 1.0), (-276.1, -326.8, -1.0), (-236.6, -310.1, -1.0), (-237.6, -308.3, -1.0), (-237.6, -308.3, 1.0), (-236.6, -310.1, 1.0), (-238.2, -307.2, -1.0), (-239.2, -305.5, -1.0), (-239.2, -305.5, 1.0), (-238.2, -307.2, 1.0), (-277.8, -324.0, -1.0), (-277.8, -324.0, 1.0), (-276.8, -325.7, -1.0), (-276.8, -325.7, 1.0), (-278.4, -322.8, 1.0), (-278.4, -322.8, -1.0), (-279.4, -321.1, 1.0), (-279.4, -321.1, -1.0), (-239.8, -304.4, -1.0), (-240.8, -302.6, -1.0), (-240.8, -302.6, 1.0), (-239.8, -304.4, 1.0), (-241.5, -301.5, -1.0), (-242.5, -299.8, -1.0), (-242.5, -299.8, 1.0), (-241.5, -301.5, 1.0), (-281.1, -318.1, -1.0), (-281.1, -318.1, 1.0), (-280.1, -319.9, -1.0), (-280.1, -319.9, 1.0), (-281.8, -317.0, 1.0), (-281.8, -317.0, -1.0), (-282.8, -315.3, 1.0), (-282.8, -315.3, -1.0), (-243.2, -298.6, -1.0), (-244.2, -296.8, -1.0), (-244.2, -296.8, 1.0), (-243.2, -298.6, 1.0), (-244.8, -295.7, -1.0), (-245.8, -294.0, -1.0), (-245.8, -294.0, 1.0), (-244.8, -295.7, 1.0), (-284.4, -312.5, -1.0), (-284.4, -312.5, 1.0), (-283.4, -314.2, -1.0), (-283.4, -314.2, 1.0), (-285.1, -311.4, 1.0), (-285.1, -311.4, -1.0), (-286.1, -309.6, 1.0), (-286.1, -309.6, -1.0), (-246.5, -292.9, -1.0), (-247.5, -291.2, -1.0), (-247.5, -291.2, 1.0), (-246.5, -292.9, 1.0), (-248.1, -290.0, -1.0), (-249.1, -288.3, -1.0), (-249.1, -288.3, 1.0), (-248.1, -290.0, 1.0), (-287.7, -306.8, -1.0), (-287.7, -306.8, 1.0), (-286.7, -308.5, -1.0), (-286.7, -308.5, 1.0), (-288.3, -305.7, 1.0), (-288.3, -305.7, -1.0), (-289.3, -303.9, 1.0), (-289.3, -303.9, -1.0), (-249.8, -287.2, -1.0), (-250.8, -285.5, -1.0), (-250.8, -285.5, 1.0), (-249.8, -287.2, 1.0), (-251.4, -284.4, -1.0), (-252.4, -282.6, -1.0), (-252.4, -282.6, 1.0), (-251.4, -284.4, 1.0), (-290.0, -302.8, 1.0), (-291.0, -301.1, 1.0), (-254.1, -279.8, 1.0), (-253.1, -281.5, 1.0), (-332.7, -324.2, 1.0), (-334.4, -325.2, 1.0), (-331.6, -323.6, 1.0), (-329.9, -322.6, 1.0), (-311.4, -361.1, 1.0), (-313.1, -362.1, 1.0), (-308.5, -359.5, 1.0), (-310.3, -360.5, 1.0), (-327.1, -320.9, 1.0), (-328.8, -321.9, 1.0), (-325.9, -320.3, 1.0), (-324.2, -319.3, 1.0), (-305.7, -357.8, 1.0), (-307.5, -358.8, 1.0), (-302.9, -356.2, 1.0), (-304.6, -357.2, 1.0), (-321.4, -317.6, 1.0), (-323.1, -318.6, 1.0), (-320.3, -317.0, 1.0), (-318.5, -316.0, 1.0), (-300.1, -354.6, 1.0), (-301.8, -355.6, 1.0), (-297.2, -352.9, 1.0), (-298.9, -353.9, 1.0), (-315.6, -314.3, 1.0), (-317.3, -315.3, 1.0), (-314.4, -313.6, 1.0), (-312.7, -312.6, 1.0), (-294.2, -351.2, 1.0), (-296.0, -352.2, 1.0), (-291.4, -349.6, 1.0), (-293.1, -350.6, 1.0), (-309.9, -311.0, 1.0), (-311.6, -312.0, 1.0), (-308.8, -310.3, 1.0), (-307.1, -309.3, 1.0), (-288.6, -347.9, 1.0), (-290.3, -348.9, 1.0), (-285.7, -346.3, 1.0), (-287.5, -347.3, 1.0), (-304.2, -307.7, 1.0), (-306.0, -308.7, 1.0), (-303.1, -307.0, 1.0), (-301.4, -306.0, 1.0), (-282.9, -344.6, 1.0), (-284.6, -345.6, 1.0), (-280.0, -343.0, 1.0), (-281.8, -344.0, 1.0), (-300.2, -305.4, 1.0), (-298.5, -304.4, 1.0), (-277.2, -341.3, 1.0), (-278.9, -342.3, 1.0), (-271.7, -350.9, -1.0), (-271.7, -350.9, 1.0), (-272.7, -349.2, -1.0), (-272.7, -349.2, 1.0), (-271.1, -352.0, 1.0), (-271.1, -352.0, -1.0), (-270.1, -353.7, 1.0), (-270.1, -353.7, -1.0), (-309.6, -370.5, -1.0), (-308.6, -372.2, -1.0), (-308.6, -372.2, 1.0), (-309.6, -370.5, 1.0), (-308.0, -373.3, -1.0), (-307.0, -375.1, -1.0), (-307.0, -375.1, 1.0), (-308.0, -373.3, 1.0), (-268.4, -356.5, -1.0), (-268.4, -356.5, 1.0), (-269.4, -354.8, -1.0), (-269.4, -354.8, 1.0), (-267.8, -357.7, 1.0), (-267.8, -357.7, -1.0), (-266.8, -359.4, 1.0), (-266.8, -359.4, -1.0), (-306.3, -376.1, -1.0), (-305.3, -377.9, -1.0), (-305.3, -377.9, 1.0), (-306.3, -376.1, 1.0), (-304.7, -379.0, -1.0), (-303.7, -380.7, -1.0), (-303.7, -380.7, 1.0), (-304.7, -379.0, 1.0), (-265.1, -362.2, -1.0), (-265.1, -362.2, 1.0), (-266.1, -360.5, -1.0), (-266.1, -360.5, 1.0), (-264.5, -363.3, 1.0), (-264.5, -363.3, -1.0), (-263.5, -365.1, 1.0), (-263.5, -365.1, -1.0), (-303.1, -381.8, -1.0), (-302.1, -383.5, -1.0), (-302.1, -383.5, 1.0), (-303.1, -381.8, 1.0), (-301.4, -384.7, -1.0), (-300.4, -386.4, -1.0), (-300.4, -386.4, 1.0), (-301.4, -384.7, 1.0), (-261.8, -368.0, -1.0), (-261.8, -368.0, 1.0), (-262.8, -366.3, -1.0), (-262.8, -366.3, 1.0), (-261.1, -369.2, 1.0), (-261.1, -369.2, -1.0), (-260.1, -370.9, 1.0), (-260.1, -370.9, -1.0), (-299.7, -387.6, -1.0), (-298.7, -389.4, -1.0), (-298.7, -389.4, 1.0), (-299.7, -387.6, 1.0), (-298.1, -390.5, -1.0), (-297.1, -392.2, -1.0), (-297.1, -392.2, 1.0), (-298.1, -390.5, 1.0), (-258.5, -373.7, -1.0), (-258.5, -373.7, 1.0), (-259.5, -372.0, -1.0), (-259.5, -372.0, 1.0), (-257.8, -374.8, 1.0), (-257.8, -374.8, -1.0), (-256.8, -376.6, 1.0), (-256.8, -376.6, -1.0), (-296.4, -393.3, -1.0), (-295.4, -395.0, -1.0), (-295.4, -395.0, 1.0), (-296.4, -393.3, 1.0), (-294.8, -396.1, -1.0), (-293.8, -397.9, -1.0), (-293.8, -397.9, 1.0), (-294.8, -396.1, 1.0), (-255.2, -379.4, -1.0), (-255.2, -379.4, 1.0), (-256.2, -377.6, -1.0), (-256.2, -377.6, 1.0), (-254.6, -380.5, 1.0), (-254.6, -380.5, -1.0), (-253.6, -382.2, 1.0), (-253.6, -382.2, -1.0), (-293.1, -399.0, -1.0), (-292.1, -400.7, -1.0), (-292.1, -400.7, 1.0), (-293.1, -399.0, 1.0), (-291.5, -401.8, -1.0), (-290.5, -403.6, -1.0), (-290.5, -403.6, 1.0), (-291.5, -401.8, 1.0), (-252.9, -383.4, 1.0), (-251.9, -385.1, 1.0), (-288.8, -406.4, 1.0), (-289.8, -404.7, 1.0), (-261.2, -272.2, -1.0), (-261.2, -272.2, 1.0), (-259.5, -271.2, -1.0), (-259.5, -271.2, 1.0), (-262.3, -272.8, 1.0), (-262.3, -272.8, -1.0), (-264.1, -273.8, 1.0), (-264.1, -273.8, -1.0), (-280.8, -234.2, -1.0), (-282.5, -235.2, -1.0), (-282.5, -235.2, 1.0), (-280.8, -234.2, 1.0), (-283.7, -235.9, -1.0), (-285.4, -236.9, -1.0), (-285.4, -236.9, 1.0), (-283.7, -235.9, 1.0), (-266.9, -275.5, -1.0), (-266.9, -275.5, 1.0), (-265.1, -274.5, -1.0), (-265.1, -274.5, 1.0), (-268.0, -276.1, 1.0), (-268.0, -276.1, -1.0), (-269.7, -277.1, 1.0), (-269.7, -277.1, -1.0), (-286.5, -237.5, -1.0), (-288.2, -238.5, -1.0), (-288.2, -238.5, 1.0), (-286.5, -237.5, 1.0), (-289.3, -239.2, -1.0), (-291.0, -240.2, -1.0), (-291.0, -240.2, 1.0), (-289.3, -239.2, 1.0), (-272.5, -278.7, -1.0), (-272.5, -278.7, 1.0), (-270.8, -277.7, -1.0), (-270.8, -277.7, 1.0), (-273.7, -279.4, 1.0), (-273.7, -279.4, -1.0), (-275.4, -280.4, 1.0), (-275.4, -280.4, -1.0), (-292.1, -240.8, -1.0), (-293.9, -241.8, -1.0), (-293.9, -241.8, 1.0), (-292.1, -240.8, 1.0), (-295.0, -242.5, -1.0), (-296.7, -243.5, -1.0), (-296.7, -243.5, 1.0), (-295.0, -242.5, 1.0), (-278.4, -282.1, -1.0), (-278.4, -282.1, 1.0), (-276.6, -281.1, -1.0), (-276.6, -281.1, 1.0), (-279.5, -282.7, 1.0), (-279.5, -282.7, -1.0), (-281.2, -283.7, 1.0), (-281.2, -283.7, -1.0), (-298.0, -244.2, -1.0), (-299.7, -245.2, -1.0), (-299.7, -245.2, 1.0), (-298.0, -244.2, 1.0), (-300.8, -245.8, -1.0), (-302.5, -246.8, -1.0), (-302.5, -246.8, 1.0), (-300.8, -245.8, 1.0), (-284.0, -285.4, -1.0), (-284.0, -285.4, 1.0), (-282.3, -284.4, -1.0), (-282.3, -284.4, 1.0), (-285.1, -286.0, 1.0), (-285.1, -286.0, -1.0), (-286.9, -287.0, 1.0), (-286.9, -287.0, -1.0), (-303.6, -247.5, -1.0), (-305.3, -248.5, -1.0), (-305.3, -248.5, 1.0), (-303.6, -247.5, 1.0), (-306.5, -249.1, -1.0), (-308.2, -250.1, -1.0), (-308.2, -250.1, 1.0), (-306.5, -249.1, 1.0), (-289.7, -288.7, -1.0), (-289.7, -288.7, 1.0), (-288.0, -287.7, -1.0), (-288.0, -287.7, 1.0), (-290.8, -289.3, 1.0), (-290.8, -289.3, -1.0), (-292.6, -290.3, 1.0), (-292.6, -290.3, -1.0), (-309.3, -250.7, -1.0), (-311.0, -251.7, -1.0), (-311.0, -251.7, 1.0), (-309.3, -250.7, 1.0), (-312.1, -252.4, -1.0), (-313.9, -253.4, -1.0), (-313.9, -253.4, 1.0), (-312.1, -252.4, 1.0), (-293.7, -291.0, 1.0), (-295.4, -292.0, 1.0), (-316.7, -255.0, 1.0), (-315.0, -254.0, 1.0), (-322.2, -245.5, -1.0), (-322.2, -245.5, 1.0), (-321.2, -247.2, -1.0), (-321.2, -247.2, 1.0), (-322.9, -244.4, 1.0), (-322.9, -244.4, -1.0), (-323.9, -242.6, 1.0), (-323.9, -242.6, -1.0), (-284.3, -225.9, -1.0), (-285.3, -224.2, -1.0), (-285.3, -224.2, 1.0), (-284.3, -225.9, 1.0), (-285.9, -223.0, -1.0), (-286.9, -221.3, -1.0), (-286.9, -221.3, 1.0), (-285.9, -223.0, 1.0), (-325.5, -239.8, -1.0), (-325.5, -239.8, 1.0), (-324.5, -241.6, -1.0), (-324.5, -241.6, 1.0), (-326.2, -238.7, 1.0), (-326.2, -238.7, -1.0), (-327.2, -237.0, 1.0), (-327.2, -237.0, -1.0), (-287.6, -220.2, -1.0), (-288.6, -218.5, -1.0), (-288.6, -218.5, 1.0), (-287.6, -220.2, 1.0), (-289.2, -217.4, -1.0), (-290.2, -215.7, -1.0), (-290.2, -215.7, 1.0), (-289.2, -217.4, 1.0), (-328.8, -234.1, -1.0), (-328.8, -234.1, 1.0), (-327.8, -235.9, -1.0), (-327.8, -235.9, 1.0), (-329.4, -233.0, 1.0), (-329.4, -233.0, -1.0), (-330.4, -231.3, 1.0), (-330.4, -231.3, -1.0), (-290.9, -214.6, -1.0), (-291.9, -212.8, -1.0), (-291.9, -212.8, 1.0), (-290.9, -214.6, 1.0), (-292.5, -211.7, -1.0), (-293.5, -210.0, -1.0), (-293.5, -210.0, 1.0), (-292.5, -211.7, 1.0), (-332.1, -228.3, -1.0), (-332.1, -228.3, 1.0), (-331.1, -230.1, -1.0), (-331.1, -230.1, 1.0), (-332.8, -227.2, 1.0), (-332.8, -227.2, -1.0), (-333.8, -225.5, 1.0), (-333.8, -225.5, -1.0), (-294.2, -208.7, -1.0), (-295.2, -207.0, -1.0), (-295.2, -207.0, 1.0), (-294.2, -208.7, 1.0), (-295.9, -205.9, -1.0), (-296.9, -204.2, -1.0), (-296.9, -204.2, 1.0), (-295.9, -205.9, 1.0), (-335.4, -222.7, -1.0), (-335.4, -222.7, 1.0), (-334.4, -224.4, -1.0), (-334.4, -224.4, 1.0), (-336.1, -221.6, 1.0), (-336.1, -221.6, -1.0), (-337.1, -219.8, 1.0), (-337.1, -219.8, -1.0), (-297.5, -203.1, -1.0), (-298.5, -201.4, -1.0), (-298.5, -201.4, 1.0), (-297.5, -203.1, 1.0), (-299.2, -200.2, -1.0), (-300.2, -198.5, -1.0), (-300.2, -198.5, 1.0), (-299.2, -200.2, 1.0), (-338.7, -217.0, -1.0), (-338.7, -217.0, 1.0), (-337.7, -218.7, -1.0), (-337.7, -218.7, 1.0), (-339.4, -215.9, 1.0), (-339.4, -215.9, -1.0), (-340.4, -214.1, 1.0), (-340.4, -214.1, -1.0), (-300.8, -197.4, -1.0), (-301.8, -195.7, -1.0), (-301.8, -195.7, 1.0), (-300.8, -197.4, 1.0), (-302.4, -194.5, -1.0), (-303.4, -192.8, -1.0), (-303.4, -192.8, 1.0), (-302.4, -194.5, 1.0), (-341.0, -213.0, 1.0), (-342.0, -211.3, 1.0), (-305.1, -190.0, 1.0), (-304.1, -191.7, 1.0), (-383.7, -234.4, 1.0), (-385.5, -235.4, 1.0), (-382.6, -233.7, 1.0), (-380.9, -232.7, 1.0), (-362.4, -271.3, 1.0), (-364.2, -272.3, 1.0), (-359.6, -269.7, 1.0), (-361.3, -270.7, 1.0), (-378.1, -231.1, 1.0), (-379.8, -232.1, 1.0), (-377.0, -230.4, 1.0), (-375.2, -229.4, 1.0), (-356.8, -268.0, 1.0), (-358.5, -269.0, 1.0), (-353.9, -266.4, 1.0), (-355.6, -267.4, 1.0), (-372.4, -227.8, 1.0), (-374.1, -228.8, 1.0), (-371.3, -227.2, 1.0), (-369.6, -226.2, 1.0), (-351.1, -264.7, 1.0), (-352.8, -265.7, 1.0), (-348.2, -263.1, 1.0), (-350.0, -264.1, 1.0), (-366.6, -224.5, 1.0), (-368.3, -225.5, 1.0), (-365.5, -223.8, 1.0), (-363.7, -222.8, 1.0), (-345.3, -261.4, 1.0), (-347.0, -262.4, 1.0), (-342.4, -259.7, 1.0), (-344.1, -260.7, 1.0), (-360.9, -221.2, 1.0), (-362.7, -222.2, 1.0), (-359.8, -220.5, 1.0), (-358.1, -219.5, 1.0), (-339.6, -258.1, 1.0), (-341.3, -259.1, 1.0), (-336.8, -256.4, 1.0), (-338.5, -257.4, 1.0), (-355.3, -217.9, 1.0), (-357.0, -218.9, 1.0), (-354.1, -217.2, 1.0), (-352.4, -216.2, 1.0), (-333.9, -254.8, 1.0), (-335.7, -255.8, 1.0), (-331.1, -253.2, 1.0), (-332.8, -254.2, 1.0), (-351.3, -215.6, 1.0), (-349.5, -214.6, 1.0), (-328.2, -251.5, 1.0), (-329.9, -252.5, 1.0), (-322.7, -261.1, -1.0), (-322.7, -261.1, 1.0), (-323.7, -259.3, -1.0), (-323.7, -259.3, 1.0), (-322.1, -262.2, 1.0), (-322.1, -262.2, -1.0), (-321.1, -263.9, 1.0), (-321.1, -263.9, -1.0), (-360.7, -280.7, -1.0), (-359.7, -282.4, -1.0), (-359.7, -282.4, 1.0), (-360.7, -280.7, 1.0), (-359.0, -283.5, -1.0), (-358.0, -285.2, -1.0), (-358.0, -285.2, 1.0), (-359.0, -283.5, 1.0), (-319.4, -266.7, -1.0), (-319.4, -266.7, 1.0), (-320.4, -265.0, -1.0), (-320.4, -265.0, 1.0), (-318.8, -267.9, 1.0), (-318.8, -267.9, -1.0), (-317.8, -269.6, 1.0), (-317.8, -269.6, -1.0), (-357.4, -286.3, -1.0), (-356.4, -288.0, -1.0), (-356.4, -288.0, 1.0), (-357.4, -286.3, 1.0), (-355.7, -289.2, -1.0), (-354.7, -290.9, -1.0), (-354.7, -290.9, 1.0), (-355.7, -289.2, 1.0), (-316.2, -272.4, -1.0), (-316.2, -272.4, 1.0), (-317.2, -270.7, -1.0), (-317.2, -270.7, 1.0), (-315.5, -273.5, 1.0), (-315.5, -273.5, -1.0), (-314.5, -275.3, 1.0), (-314.5, -275.3, -1.0), (-354.1, -292.0, -1.0), (-353.1, -293.7, -1.0), (-353.1, -293.7, 1.0), (-354.1, -292.0, 1.0), (-352.4, -294.9, -1.0), (-351.4, -296.6, -1.0), (-351.4, -296.6, 1.0), (-352.4, -294.9, 1.0), (-312.8, -278.2, -1.0), (-312.8, -278.2, 1.0), (-313.8, -276.5, -1.0), (-313.8, -276.5, 1.0), (-312.2, -279.4, 1.0), (-312.2, -279.4, -1.0), (-311.2, -281.1, 1.0), (-311.2, -281.1, -1.0), (-350.7, -297.8, -1.0), (-349.7, -299.6, -1.0), (-349.7, -299.6, 1.0), (-350.7, -297.8, 1.0), (-349.1, -300.7, -1.0), (-348.1, -302.4, -1.0), (-348.1, -302.4, 1.0), (-349.1, -300.7, 1.0), (-309.5, -283.9, -1.0), (-309.5, -283.9, 1.0), (-310.5, -282.2, -1.0), (-310.5, -282.2, 1.0), (-308.9, -285.0, 1.0), (-308.9, -285.0, -1.0), (-307.9, -286.7, 1.0), (-307.9, -286.7, -1.0), (-347.4, -303.5, -1.0), (-346.4, -305.2, -1.0), (-346.4, -305.2, 1.0), (-347.4, -303.5, 1.0), (-345.8, -306.3, -1.0), (-344.8, -308.1, -1.0), (-344.8, -308.1, 1.0), (-345.8, -306.3, 1.0), (-306.2, -289.6, -1.0), (-306.2, -289.6, 1.0), (-307.2, -287.8, -1.0), (-307.2, -287.8, 1.0), (-305.6, -290.7, 1.0), (-305.6, -290.7, -1.0), (-304.6, -292.4, 1.0), (-304.6, -292.4, -1.0), (-344.2, -309.2, -1.0), (-343.2, -310.9, -1.0), (-343.2, -310.9, 1.0), (-344.2, -309.2, 1.0), (-342.5, -312.0, -1.0), (-341.5, -313.7, -1.0), (-341.5, -313.7, 1.0), (-342.5, -312.0, 1.0), (-303.9, -293.6, 1.0), (-302.9, -295.3, 1.0), (-339.9, -316.6, 1.0), (-340.9, -314.9, 1.0), (-244.4, -381.8, -1.064), (-242.7, -380.8, -1.064), (-265.7, -344.9, -1.064), (-264.0, -343.9, -1.064), (-295.4, -292.0, -0.8467), (-293.7, -291.0, -0.8467), (-316.7, -255.0, -0.8467), (-315.0, -254.0, -0.8467), (-0.9516, -40.53, -1.028), (-0.9516, -38.53, -1.028), (-43.59, -40.53, -1.028), (-43.59, -38.53, -1.028), (-94.14, -40.54, -1.028), (-92.14, -40.54, -1.028), (-94.14, 2.102, -1.028), (-92.14, 2.102, -1.028), (-94.99, -88.23, -1.028), (-94.99, -90.23, -1.028), (-94.99, -84.93, -1.028), (-94.99, -86.93, -1.028), (-52.34, -84.93, -1.028), (-52.34, -86.93, -1.028), (-52.34, -88.23, -1.028), (-52.34, -90.23, -1.028), (-95.01, -81.69, -1.028), (-95.01, -83.69, -1.028), (-95.01, -78.39, -1.028), (-95.01, -80.39, -1.028), (-52.37, -78.39, -1.028), (-52.37, -80.39, -1.028), (-52.37, -81.69, -1.028), (-52.37, -83.69, -1.028), (-95.01, -75.12, -1.028), (-95.01, -77.12, -1.028), (-95.01, -71.83, -1.028), (-95.01, -73.83, -1.028), (-52.37, -71.83, -1.028), (-52.37, -73.83, -1.028), (-52.37, -75.12, -1.028), (-52.37, -77.12, -1.028), (-95.01, -68.41, -1.028), (-95.01, -70.41, -1.028), (-95.01, -65.11, -1.028), (-95.01, -67.11, -1.028), (-52.37, -65.11, -1.028), (-52.37, -67.11, -1.028), (-52.37, -68.41, -1.028), (-52.37, -70.41, -1.028), (-95.03, -61.86, -1.028), (-95.03, -63.86, -1.028), (-95.03, -58.56, -1.028), (-95.03, -60.56, -1.028), (-52.39, -58.56, -1.028), (-52.39, -60.56, -1.028), (-52.39, -61.86, -1.028), (-52.39, -63.86, -1.028), (-95.03, -55.3, -1.028), (-95.03, -57.3, -1.028), (-95.03, -52.0, -1.028), (-95.03, -54.0, -1.028), (-52.39, -52.0, -1.028), (-52.39, -54.0, -1.028), (-52.39, -55.3, -1.028), (-52.39, -57.3, -1.028), (-95.03, -48.7, -1.028), (-95.03, -50.7, -1.028), (-52.39, -48.7, -1.028), (-52.39, -50.7, -1.028), (-291.0, -301.1, -1.028), (-290.0, -302.8, -1.028), (-254.1, -279.8, -1.028), (-253.1, -281.5, -1.028), (-332.7, -324.2, -1.028), (-334.4, -325.2, -1.028), (-329.9, -322.6, -1.028), (-331.6, -323.6, -1.028), (-308.5, -359.5, -1.028), (-310.3, -360.5, -1.028), (-311.4, -361.1, -1.028), (-313.1, -362.1, -1.028), (-327.1, -320.9, -1.028), (-328.8, -321.9, -1.028), (-324.2, -319.3, -1.028), (-325.9, -320.3, -1.028), (-302.9, -356.2, -1.028), (-304.6, -357.2, -1.028), (-305.7, -357.8, -1.028), (-307.5, -358.8, -1.028), (-321.4, -317.6, -1.028), (-323.1, -318.6, -1.028), (-318.5, -316.0, -1.028), (-320.3, -317.0, -1.028), (-297.2, -352.9, -1.028), (-298.9, -353.9, -1.028), (-300.1, -354.6, -1.028), (-301.8, -355.6, -1.028), (-315.6, -314.3, -1.028), (-317.3, -315.3, -1.028), (-312.7, -312.6, -1.028), (-314.4, -313.6, -1.028), (-291.4, -349.6, -1.028), (-293.1, -350.6, -1.028), (-294.2, -351.2, -1.028), (-296.0, -352.2, -1.028), (-309.9, -311.0, -1.028), (-311.6, -312.0, -1.028), (-307.1, -309.3, -1.028), (-308.8, -310.3, -1.028), (-285.7, -346.3, -1.028), (-287.5, -347.3, -1.028), (-288.6, -347.9, -1.028), (-290.3, -348.9, -1.028), (-304.2, -307.7, -1.028), (-306.0, -308.7, -1.028), (-301.4, -306.0, -1.028), (-303.1, -307.0, -1.028), (-280.0, -343.0, -1.028), (-281.8, -344.0, -1.028), (-282.9, -344.6, -1.028), (-284.6, -345.6, -1.028), (-298.5, -304.4, -1.028), (-300.2, -305.4, -1.028), (-277.2, -341.3, -1.028), (-278.9, -342.3, -1.028), (-251.9, -385.1, -1.028), (-252.9, -383.4, -1.028), (-288.8, -406.4, -1.028), (-289.8, -404.7, -1.028), (-342.0, -211.3, -1.028), (-341.0, -213.0, -1.028), (-305.1, -190.0, -1.028), (-304.1, -191.7, -1.028), (-383.7, -234.4, -1.028), (-385.5, -235.4, -1.028), (-380.9, -232.7, -1.028), (-382.6, -233.7, -1.028), (-359.6, -269.7, -1.028), (-361.3, -270.7, -1.028), (-362.4, -271.3, -1.028), (-364.2, -272.3, -1.028), (-378.1, -231.1, -1.028), (-379.8, -232.1, -1.028), (-375.2, -229.4, -1.028), (-377.0, -230.4, -1.028), (-353.9, -266.4, -1.028), (-355.6, -267.4, -1.028), (-356.8, -268.0, -1.028), (-358.5, -269.0, -1.028), (-372.4, -227.8, -1.028), (-374.1, -228.8, -1.028), (-369.6, -226.2, -1.028), (-371.3, -227.2, -1.028), (-348.2, -263.1, -1.028), (-350.0, -264.1, -1.028), (-351.1, -264.7, -1.028), (-352.8, -265.7, -1.028), (-366.6, -224.5, -1.028), (-368.3, -225.5, -1.028), (-363.7, -222.8, -1.028), (-365.5, -223.8, -1.028), (-342.4, -259.7, -1.028), (-344.1, -260.7, -1.028), (-345.3, -261.4, -1.028), (-347.0, -262.4, -1.028), (-360.9, -221.2, -1.028), (-362.7, -222.2, -1.028), (-358.1, -219.5, -1.028), (-359.8, -220.5, -1.028), (-336.8, -256.4, -1.028), (-338.5, -257.4, -1.028), (-339.6, -258.1, -1.028), (-341.3, -259.1, -1.028), (-355.3, -217.9, -1.028), (-357.0, -218.9, -1.028), (-352.4, -216.2, -1.028), (-354.1, -217.2, -1.028), (-331.1, -253.2, -1.028), (-332.8, -254.2, -1.028), (-333.9, -254.8, -1.028), (-335.7, -255.8, -1.028), (-349.5, -214.6, -1.028), (-351.3, -215.6, -1.028), (-328.2, -251.5, -1.028), (-329.9, -252.5, -1.028), (-302.9, -295.3, -1.028), (-303.9, -293.6, -1.028), (-339.9, -316.6, -1.028), (-340.9, -314.9, -1.028), (-1.841, -48.69, -0.8702), (-3.841, -48.69, -0.8702), (-1.841, -91.33, -0.8702), (-3.841, -91.33, -0.8702)], [], [(1, 3, 11, 10), (2, 3, 1, 0), (13, 14, 15, 12), (5, 4, 6, 7), (5, 7, 13, 12), (6, 4, 15, 14), (9, 10, 11, 8), (2, 0, 9, 8), (3, 2, 8, 11), (0, 1, 10, 9), (4, 5, 12, 15), (7, 6, 14, 13), (17, 19, 27, 26), (18, 19, 17, 16), (29, 30, 31, 28), (21, 20, 22, 23), (21, 23, 29, 28), (22, 20, 31, 30), (25, 26, 27, 24), (18, 16, 25, 24), (19, 18, 24, 27), (16, 17, 26, 25), (20, 21, 28, 31), (23, 22, 30, 29), (33, 35, 43, 42), (34, 35, 33, 32), (45, 46, 47, 44), (37, 36, 38, 39), (37, 39, 45, 44), (38, 36, 47, 46), (41, 42, 43, 40), (34, 32, 41, 40), (35, 34, 40, 43), (32, 33, 42, 41), (36, 37, 44, 47), (39, 38, 46, 45), (49, 51, 59, 58), (50, 51, 49, 48), (61, 62, 63, 60), (53, 52, 54, 55), (53, 55, 61, 60), (54, 52, 63, 62), (57, 58, 59, 56), (50, 48, 57, 56), (51, 50, 56, 59), (48, 49, 58, 57), (52, 53, 60, 63), (55, 54, 62, 61), (65, 67, 75, 74), (66, 67, 65, 64), (77, 78, 79, 76), (69, 68, 70, 71), (69, 71, 77, 76), (70, 68, 79, 78), (73, 74, 75, 72), (66, 64, 73, 72), (67, 66, 72, 75), (64, 65, 74, 73), (68, 69, 76, 79), (71, 70, 78, 77), (81, 83, 91, 90), (82, 83, 81, 80), (93, 94, 95, 92), (85, 84, 86, 87), (85, 87, 93, 92), (86, 84, 95, 94), (89, 90, 91, 88), (82, 80, 89, 88), (83, 82, 88, 91), (80, 81, 90, 89), (84, 85, 92, 95), (87, 86, 94, 93), (97, 96, 99, 98), (101, 103, 111, 110), (102, 103, 101, 100), (113, 114, 115, 112), (105, 104, 106, 107), (105, 107, 113, 112), (106, 104, 115, 114), (109, 110, 111, 108), (102, 100, 109, 108), (103, 102, 108, 111), (100, 101, 110, 109), (104, 105, 112, 115), (107, 106, 114, 113), (117, 119, 127, 126), (118, 119, 117, 116), (129, 130, 131, 128), (121, 120, 122, 123), (121, 123, 129, 128), (122, 120, 131, 130), (125, 126, 127, 124), (118, 116, 125, 124), (119, 118, 124, 127), (116, 117, 126, 125), (120, 121, 128, 131), (123, 122, 130, 129), (133, 135, 143, 142), (134, 135, 133, 132), (145, 146, 147, 144), (137, 136, 138, 139), (137, 139, 145, 144), (138, 136, 147, 146), (141, 142, 143, 140), (134, 132, 141, 140), (135, 134, 140, 143), (132, 133, 142, 141), (136, 137, 144, 147), (139, 138, 146, 145), (149, 151, 159, 158), (150, 151, 149, 148), (161, 162, 163, 160), (153, 152, 154, 155), (153, 155, 161, 160), (154, 152, 163, 162), (157, 158, 159, 156), (150, 148, 157, 156), (151, 150, 156, 159), (148, 149, 158, 157), (152, 153, 160, 163), (155, 154, 162, 161), (165, 167, 175, 174), (166, 167, 165, 164), (177, 178, 179, 176), (169, 168, 170, 171), (169, 171, 177, 176), (170, 168, 179, 178), (173, 174, 175, 172), (166, 164, 173, 172), (167, 166, 172, 175), (164, 165, 174, 173), (168, 169, 176, 179), (171, 170, 178, 177), (181, 183, 191, 190), (182, 183, 181, 180), (193, 194, 195, 192), (185, 184, 186, 187), (185, 187, 193, 192), (186, 184, 195, 194), (189, 190, 191, 188), (182, 180, 189, 188), (183, 182, 188, 191), (180, 181, 190, 189), (184, 185, 192, 195), (187, 186, 194, 193), (197, 196, 199, 198), (200, 201, 205, 204), (203, 202, 207, 206), (208, 209, 213, 212), (211, 210, 215, 214), (216, 217, 221, 220), (219, 218, 223, 222), (224, 225, 229, 228), (227, 226, 231, 230), (232, 233, 237, 236), (235, 234, 239, 238), (240, 241, 245, 244), (243, 242, 247, 246), (249, 248, 251, 250), (253, 255, 263, 262), (254, 255, 253, 252), (265, 266, 267, 264), (257, 256, 258, 259), (257, 259, 265, 264), (258, 256, 267, 266), (261, 262, 263, 260), (254, 252, 261, 260), (255, 254, 260, 263), (252, 253, 262, 261), (256, 257, 264, 267), (259, 258, 266, 265), (269, 271, 279, 278), (270, 271, 269, 268), (281, 282, 283, 280), (273, 272, 274, 275), (273, 275, 281, 280), (274, 272, 283, 282), (277, 278, 279, 276), (270, 268, 277, 276), (271, 270, 276, 279), (268, 269, 278, 277), (272, 273, 280, 283), (275, 274, 282, 281), (285, 287, 295, 294), (286, 287, 285, 284), (297, 298, 299, 296), (289, 288, 290, 291), (289, 291, 297, 296), (290, 288, 299, 298), (293, 294, 295, 292), (286, 284, 293, 292), (287, 286, 292, 295), (284, 285, 294, 293), (288, 289, 296, 299), (291, 290, 298, 297), (301, 303, 311, 310), (302, 303, 301, 300), (313, 314, 315, 312), (305, 304, 306, 307), (305, 307, 313, 312), (306, 304, 315, 314), (309, 310, 311, 308), (302, 300, 309, 308), (303, 302, 308, 311), (300, 301, 310, 309), (304, 305, 312, 315), (307, 306, 314, 313), (317, 319, 327, 326), (318, 319, 317, 316), (329, 330, 331, 328), (321, 320, 322, 323), (321, 323, 329, 328), (322, 320, 331, 330), (325, 326, 327, 324), (318, 316, 325, 324), (319, 318, 324, 327), (316, 317, 326, 325), (320, 321, 328, 331), (323, 322, 330, 329), (333, 335, 343, 342), (334, 335, 333, 332), (345, 346, 347, 344), (337, 336, 338, 339), (337, 339, 345, 344), (338, 336, 347, 346), (341, 342, 343, 340), (334, 332, 341, 340), (335, 334, 340, 343), (332, 333, 342, 341), (336, 337, 344, 347), (339, 338, 346, 345), (349, 348, 351, 350), (353, 355, 363, 362), (354, 355, 353, 352), (365, 366, 367, 364), (357, 356, 358, 359), (357, 359, 365, 364), (358, 356, 367, 366), (361, 362, 363, 360), (354, 352, 361, 360), (355, 354, 360, 363), (352, 353, 362, 361), (356, 357, 364, 367), (359, 358, 366, 365), (369, 371, 379, 378), (370, 371, 369, 368), (381, 382, 383, 380), (373, 372, 374, 375), (373, 375, 381, 380), (374, 372, 383, 382), (377, 378, 379, 376), (370, 368, 377, 376), (371, 370, 376, 379), (368, 369, 378, 377), (372, 373, 380, 383), (375, 374, 382, 381), (385, 387, 395, 394), (386, 387, 385, 384), (397, 398, 399, 396), (389, 388, 390, 391), (389, 391, 397, 396), (390, 388, 399, 398), (393, 394, 395, 392), (386, 384, 393, 392), (387, 386, 392, 395), (384, 385, 394, 393), (388, 389, 396, 399), (391, 390, 398, 397), (401, 403, 411, 410), (402, 403, 401, 400), (413, 414, 415, 412), (405, 404, 406, 407), (405, 407, 413, 412), (406, 404, 415, 414), (409, 410, 411, 408), (402, 400, 409, 408), (403, 402, 408, 411), (400, 401, 410, 409), (404, 405, 412, 415), (407, 406, 414, 413), (417, 419, 427, 426), (418, 419, 417, 416), (429, 430, 431, 428), (421, 420, 422, 423), (421, 423, 429, 428), (422, 420, 431, 430), (425, 426, 427, 424), (418, 416, 425, 424), (419, 418, 424, 427), (416, 417, 426, 425), (420, 421, 428, 431), (423, 422, 430, 429), (433, 435, 443, 442), (434, 435, 433, 432), (445, 446, 447, 444), (437, 436, 438, 439), (437, 439, 445, 444), (438, 436, 447, 446), (441, 442, 443, 440), (434, 432, 441, 440), (435, 434, 440, 443), (432, 433, 442, 441), (436, 437, 444, 447), (439, 438, 446, 445), (449, 448, 451, 450), (453, 455, 463, 462), (454, 455, 453, 452), (465, 466, 467, 464), (457, 456, 458, 459), (457, 459, 465, 464), (458, 456, 467, 466), (461, 462, 463, 460), (454, 452, 461, 460), (455, 454, 460, 463), (452, 453, 462, 461), (456, 457, 464, 467), (459, 458, 466, 465), (469, 471, 479, 478), (470, 471, 469, 468), (481, 482, 483, 480), (473, 472, 474, 475), (473, 475, 481, 480), (474, 472, 483, 482), (477, 478, 479, 476), (470, 468, 477, 476), (471, 470, 476, 479), (468, 469, 478, 477), (472, 473, 480, 483), (475, 474, 482, 481), (485, 487, 495, 494), (486, 487, 485, 484), (497, 498, 499, 496), (489, 488, 490, 491), (489, 491, 497, 496), (490, 488, 499, 498), (493, 494, 495, 492), (486, 484, 493, 492), (487, 486, 492, 495), (484, 485, 494, 493), (488, 489, 496, 499), (491, 490, 498, 497), (501, 503, 511, 510), (502, 503, 501, 500), (513, 514, 515, 512), (505, 504, 506, 507), (505, 507, 513, 512), (506, 504, 515, 514), (509, 510, 511, 508), (502, 500, 509, 508), (503, 502, 508, 511), (500, 501, 510, 509), (504, 505, 512, 515), (507, 506, 514, 513), (517, 519, 527, 526), (518, 519, 517, 516), (529, 530, 531, 528), (521, 520, 522, 523), (521, 523, 529, 528), (522, 520, 531, 530), (525, 526, 527, 524), (518, 516, 525, 524), (519, 518, 524, 527), (516, 517, 526, 525), (520, 521, 528, 531), (523, 522, 530, 529), (533, 535, 543, 542), (534, 535, 533, 532), (545, 546, 547, 544), (537, 536, 538, 539), (537, 539, 545, 544), (538, 536, 547, 546), (541, 542, 543, 540), (534, 532, 541, 540), (535, 534, 540, 543), (532, 533, 542, 541), (536, 537, 544, 547), (539, 538, 546, 545), (549, 548, 551, 550), (552, 553, 557, 556), (555, 554, 559, 558), (560, 561, 565, 564), (563, 562, 567, 566), (568, 569, 573, 572), (571, 570, 575, 574), (576, 577, 581, 580), (579, 578, 583, 582), (584, 585, 589, 588), (587, 586, 591, 590), (592, 593, 597, 596), (595, 594, 599, 598), (601, 600, 603, 602), (605, 607, 615, 614), (606, 607, 605, 604), (617, 618, 619, 616), (609, 608, 610, 611), (609, 611, 617, 616), (610, 608, 619, 618), (613, 614, 615, 612), (606, 604, 613, 612), (607, 606, 612, 615), (604, 605, 614, 613), (608, 609, 616, 619), (611, 610, 618, 617), (621, 623, 631, 630), (622, 623, 621, 620), (633, 634, 635, 632), (625, 624, 626, 627), (625, 627, 633, 632), (626, 624, 635, 634), (629, 630, 631, 628), (622, 620, 629, 628), (623, 622, 628, 631), (620, 621, 630, 629), (624, 625, 632, 635), (627, 626, 634, 633), (637, 639, 647, 646), (638, 639, 637, 636), (649, 650, 651, 648), (641, 640, 642, 643), (641, 643, 649, 648), (642, 640, 651, 650), (645, 646, 647, 644), (638, 636, 645, 644), (639, 638, 644, 647), (636, 637, 646, 645), (640, 641, 648, 651), (643, 642, 650, 649), (653, 655, 663, 662), (654, 655, 653, 652), (665, 666, 667, 664), (657, 656, 658, 659), (657, 659, 665, 664), (658, 656, 667, 666), (661, 662, 663, 660), (654, 652, 661, 660), (655, 654, 660, 663), (652, 653, 662, 661), (656, 657, 664, 667), (659, 658, 666, 665), (669, 671, 679, 678), (670, 671, 669, 668), (681, 682, 683, 680), (673, 672, 674, 675), (673, 675, 681, 680), (674, 672, 683, 682), (677, 678, 679, 676), (670, 668, 677, 676), (671, 670, 676, 679), (668, 669, 678, 677), (672, 673, 680, 683), (675, 674, 682, 681), (685, 687, 695, 694), (686, 687, 685, 684), (697, 698, 699, 696), (689, 688, 690, 691), (689, 691, 697, 696), (690, 688, 699, 698), (693, 694, 695, 692), (686, 684, 693, 692), (687, 686, 692, 695), (684, 685, 694, 693), (688, 689, 696, 699), (691, 690, 698, 697), (701, 700, 703, 702), (705, 707, 715, 714), (706, 707, 705, 704), (717, 718, 719, 716), (709, 708, 710, 711), (709, 711, 717, 716), (710, 708, 719, 718), (713, 714, 715, 712), (706, 704, 713, 712), (707, 706, 712, 715), (704, 705, 714, 713), (708, 709, 716, 719), (711, 710, 718, 717), (721, 723, 731, 730), (722, 723, 721, 720), (733, 734, 735, 732), (725, 724, 726, 727), (725, 727, 733, 732), (726, 724, 735, 734), (729, 730, 731, 728), (722, 720, 729, 728), (723, 722, 728, 731), (720, 721, 730, 729), (724, 725, 732, 735), (727, 726, 734, 733), (737, 739, 747, 746), (738, 739, 737, 736), (749, 750, 751, 748), (741, 740, 742, 743), (741, 743, 749, 748), (742, 740, 751, 750), (745, 746, 747, 744), (738, 736, 745, 744), (739, 738, 744, 747), (736, 737, 746, 745), (740, 741, 748, 751), (743, 742, 750, 749), (753, 755, 763, 762), (754, 755, 753, 752), (765, 766, 767, 764), (757, 756, 758, 759), (757, 759, 765, 764), (758, 756, 767, 766), (761, 762, 763, 760), (754, 752, 761, 760), (755, 754, 760, 763), (752, 753, 762, 761), (756, 757, 764, 767), (759, 758, 766, 765), (769, 771, 779, 778), (770, 771, 769, 768), (781, 782, 783, 780), (773, 772, 774, 775), (773, 775, 781, 780), (774, 772, 783, 782), (777, 778, 779, 776), (770, 768, 777, 776), (771, 770, 776, 779), (768, 769, 778, 777), (772, 773, 780, 783), (775, 774, 782, 781), (785, 787, 795, 794), (786, 787, 785, 784), (797, 798, 799, 796), (789, 788, 790, 791), (789, 791, 797, 796), (790, 788, 799, 798), (793, 794, 795, 792), (786, 784, 793, 792), (787, 786, 792, 795), (784, 785, 794, 793), (788, 789, 796, 799), (791, 790, 798, 797), (801, 800, 803, 802), (805, 807, 815, 814), (806, 807, 805, 804), (817, 818, 819, 816), (809, 808, 810, 811), (809, 811, 817, 816), (810, 808, 819, 818), (813, 814, 815, 812), (806, 804, 813, 812), (807, 806, 812, 815), (804, 805, 814, 813), (808, 809, 816, 819), (811, 810, 818, 817), (821, 823, 831, 830), (822, 823, 821, 820), (833, 834, 835, 832), (825, 824, 826, 827), (825, 827, 833, 832), (826, 824, 835, 834), (829, 830, 831, 828), (822, 820, 829, 828), (823, 822, 828, 831), (820, 821, 830, 829), (824, 825, 832, 835), (827, 826, 834, 833), (837, 839, 847, 846), (838, 839, 837, 836), (849, 850, 851, 848), (841, 840, 842, 843), (841, 843, 849, 848), (842, 840, 851, 850), (845, 846, 847, 844), (838, 836, 845, 844), (839, 838, 844, 847), (836, 837, 846, 845), (840, 841, 848, 851), (843, 842, 850, 849), (853, 855, 863, 862), (854, 855, 853, 852), (865, 866, 867, 864), (857, 856, 858, 859), (857, 859, 865, 864), (858, 856, 867, 866), (861, 862, 863, 860), (854, 852, 861, 860), (855, 854, 860, 863), (852, 853, 862, 861), (856, 857, 864, 867), (859, 858, 866, 865), (869, 871, 879, 878), (870, 871, 869, 868), (881, 882, 883, 880), (873, 872, 874, 875), (873, 875, 881, 880), (874, 872, 883, 882), (877, 878, 879, 876), (870, 868, 877, 876), (871, 870, 876, 879), (868, 869, 878, 877), (872, 873, 880, 883), (875, 874, 882, 881), (885, 887, 895, 894), (886, 887, 885, 884), (897, 898, 899, 896), (889, 888, 890, 891), (889, 891, 897, 896), (890, 888, 899, 898), (893, 894, 895, 892), (886, 884, 893, 892), (887, 886, 892, 895), (884, 885, 894, 893), (888, 889, 896, 899), (891, 890, 898, 897), (901, 900, 903, 902), (904, 905, 909, 908), (907, 906, 911, 910), (912, 913, 917, 916), (915, 914, 919, 918), (920, 921, 925, 924), (923, 922, 927, 926), (928, 929, 933, 932), (931, 930, 935, 934), (936, 937, 941, 940), (939, 938, 943, 942), (944, 945, 949, 948), (947, 946, 951, 950), (953, 952, 955, 954), (957, 959, 967, 966), (958, 959, 957, 956), (969, 970, 971, 968), (961, 960, 962, 963), (961, 963, 969, 968), (962, 960, 971, 970), (965, 966, 967, 964), (958, 956, 965, 964), (959, 958, 964, 967), (956, 957, 966, 965), (960, 961, 968, 971), (963, 962, 970, 969), (973, 975, 983, 982), (974, 975, 973, 972), (985, 986, 987, 984), (977, 976, 978, 979), (977, 979, 985, 984), (978, 976, 987, 986), (981, 982, 983, 980), (974, 972, 981, 980), (975, 974, 980, 983), (972, 973, 982, 981), (976, 977, 984, 987), (979, 978, 986, 985), (989, 991, 999, 998), (990, 991, 989, 988), (1001, 1002, 1003, 1000), (993, 992, 994, 995), (993, 995, 1001, 1000), (994, 992, 1003, 1002), (997, 998, 999, 996), (990, 988, 997, 996), (991, 990, 996, 999), (988, 989, 998, 997), (992, 993, 1000, 1003), (995, 994, 1002, 1001), (1005, 1007, 1015, 1014), (1006, 1007, 1005, 1004), (1017, 1018, 1019, 1016), (1009, 1008, 1010, 1011), (1009, 1011, 1017, 1016), (1010, 1008, 1019, 1018), (1013, 1014, 1015, 1012), (1006, 1004, 1013, 1012), (1007, 1006, 1012, 1015), (1004, 1005, 1014, 1013), (1008, 1009, 1016, 1019), (1011, 1010, 1018, 1017), (1021, 1023, 1031, 1030), (1022, 1023, 1021, 1020), (1033, 1034, 1035, 1032), (1025, 1024, 1026, 1027), (1025, 1027, 1033, 1032), (1026, 1024, 1035, 1034), (1029, 1030, 1031, 1028), (1022, 1020, 1029, 1028), (1023, 1022, 1028, 1031), (1020, 1021, 1030, 1029), (1024, 1025, 1032, 1035), (1027, 1026, 1034, 1033), (1037, 1039, 1047, 1046), (1038, 1039, 1037, 1036), (1049, 1050, 1051, 1048), (1041, 1040, 1042, 1043), (1041, 1043, 1049, 1048), (1042, 1040, 1051, 1050), (1045, 1046, 1047, 1044), (1038, 1036, 1045, 1044), (1039, 1038, 1044, 1047), (1036, 1037, 1046, 1045), (1040, 1041, 1048, 1051), (1043, 1042, 1050, 1049), (1053, 1052, 1055, 1054), (1056, 1058, 1059, 1057), (450, 1058, 1056, 449), (451, 1059, 1058, 450), (448, 1057, 1059, 451), (449, 1056, 1057, 448), (1060, 1062, 1063, 1061), (800, 1061, 1063, 803), (801, 1060, 1061, 800), (802, 801, 1060, 1062), (803, 1063, 1062, 802), (1064, 1066, 1067, 1065), (1068, 1070, 1071, 1069), (1072, 1078, 1079, 1073), (1074, 1076, 1077, 1075), (1080, 1086, 1087, 1081), (1082, 1084, 1085, 1083), (1088, 1094, 1095, 1089), (1090, 1092, 1093, 1091), (1096, 1102, 1103, 1097), (1098, 1100, 1101, 1099), (1104, 1110, 1111, 1105), (1106, 1108, 1109, 1107), (1112, 1118, 1119, 1113), (1114, 1116, 1117, 1115), (1120, 1122, 1123, 1121), (1124, 1126, 1127, 1125), (1128, 1134, 1135, 1129), (1130, 1132, 1133, 1131), (1136, 1142, 1143, 1137), (1138, 1140, 1141, 1139), (1144, 1150, 1151, 1145), (1146, 1148, 1149, 1147), (1152, 1158, 1159, 1153), (1154, 1156, 1157, 1155), (1160, 1166, 1167, 1161), (1162, 1164, 1165, 1163), (1168, 1174, 1175, 1169), (1170, 1172, 1173, 1171), (1176, 1178, 1179, 1177), (1180, 1182, 1183, 1181), (1184, 1186, 1187, 1185), (1188, 1194, 1195, 1189), (1190, 1192, 1193, 1191), (1196, 1202, 1203, 1197), (1198, 1200, 1201, 1199), (1204, 1210, 1211, 1205), (1206, 1208, 1209, 1207), (1212, 1218, 1219, 1213), (1214, 1216, 1217, 1215), (1220, 1226, 1227, 1221), (1222, 1224, 1225, 1223), (1228, 1234, 1235, 1229), (1230, 1232, 1233, 1231), (1236, 1238, 1239, 1237), (1240, 1242, 1243, 1241), (1053, 1240, 1241, 1052), (951, 1233, 1232, 950), (202, 1075, 1077, 207), (576, 1152, 1153, 577), (1055, 1243, 1242, 1054), (949, 1235, 1234, 948), (579, 1154, 1155, 578), (206, 1076, 1074, 203), (1052, 1241, 1243, 1055), (945, 1229, 1235, 949), (583, 1157, 1156, 582), (208, 1080, 1081, 209), (1054, 1242, 1240, 1053), (948, 1234, 1228, 944), (581, 1159, 1158, 580), (211, 1082, 1083, 210), (946, 1231, 1233, 951), (577, 1153, 1159, 581), (215, 1085, 1084, 214), (950, 1232, 1230, 947), (580, 1158, 1152, 576), (213, 1087, 1086, 212), (901, 1184, 1185, 900), (953, 1236, 1237, 952), (578, 1155, 1157, 583), (209, 1081, 1087, 213), (903, 1187, 1186, 902), (955, 1239, 1238, 954), (582, 1156, 1154, 579), (212, 1086, 1080, 208), (900, 1185, 1187, 903), (952, 1237, 1239, 955), (584, 1160, 1161, 585), (210, 1083, 1085, 215), (902, 1186, 1184, 901), (954, 1238, 1236, 953), (587, 1162, 1163, 586), (214, 1084, 1082, 211), (904, 1188, 1189, 905), (591, 1165, 1164, 590), (216, 1088, 1089, 217), (907, 1190, 1191, 906), (589, 1167, 1166, 588), (219, 1090, 1091, 218), (911, 1193, 1192, 910), (585, 1161, 1167, 589), (223, 1093, 1092, 222), (909, 1195, 1194, 908), (588, 1166, 1160, 584), (221, 1095, 1094, 220), (905, 1189, 1195, 909), (586, 1163, 1165, 591), (217, 1089, 1095, 221), (908, 1194, 1188, 904), (590, 1164, 1162, 587), (220, 1094, 1088, 216), (906, 1191, 1193, 911), (592, 1168, 1169, 593), (218, 1091, 1093, 223), (910, 1192, 1190, 907), (595, 1170, 1171, 594), (222, 1092, 1090, 219), (912, 1196, 1197, 913), (701, 1180, 1181, 700), (599, 1173, 1172, 598), (224, 1096, 1097, 225), (915, 1198, 1199, 914), (703, 1183, 1182, 702), (597, 1175, 1174, 596), (227, 1098, 1099, 226), (919, 1201, 1200, 918), (700, 1181, 1183, 703), (593, 1169, 1175, 597), (231, 1101, 1100, 230), (917, 1203, 1202, 916), (702, 1182, 1180, 701), (596, 1174, 1168, 592), (229, 1103, 1102, 228), (913, 1197, 1203, 917), (594, 1171, 1173, 599), (225, 1097, 1103, 229), (916, 1202, 1196, 912), (598, 1172, 1170, 595), (228, 1102, 1096, 224), (914, 1199, 1201, 919), (549, 1124, 1125, 548), (601, 1176, 1177, 600), (226, 1099, 1101, 231), (918, 1200, 1198, 915), (551, 1127, 1126, 550), (603, 1179, 1178, 602), (230, 1100, 1098, 227), (920, 1204, 1205, 921), (548, 1125, 1127, 551), (600, 1177, 1179, 603), (232, 1104, 1105, 233), (923, 1206, 1207, 922), (550, 1126, 1124, 549), (602, 1178, 1176, 601), (235, 1106, 1107, 234), (927, 1209, 1208, 926), (552, 1128, 1129, 553), (239, 1109, 1108, 238), (925, 1211, 1210, 924), (555, 1130, 1131, 554), (237, 1111, 1110, 236), (921, 1205, 1211, 925), (559, 1133, 1132, 558), (233, 1105, 1111, 237), (924, 1210, 1204, 920), (557, 1135, 1134, 556), (236, 1110, 1104, 232), (922, 1207, 1209, 927), (553, 1129, 1135, 557), (234, 1107, 1109, 239), (926, 1208, 1206, 923), (556, 1134, 1128, 552), (238, 1108, 1106, 235), (928, 1212, 1213, 929), (554, 1131, 1133, 559), (240, 1112, 1113, 241), (931, 1214, 1215, 930), (558, 1132, 1130, 555), (243, 1114, 1115, 242), (935, 1217, 1216, 934), (560, 1136, 1137, 561), (247, 1117, 1116, 246), (933, 1219, 1218, 932), (563, 1138, 1139, 562), (245, 1119, 1118, 244), (929, 1213, 1219, 933), (567, 1141, 1140, 566), (241, 1113, 1119, 245), (932, 1218, 1212, 928), (565, 1143, 1142, 564), (244, 1118, 1112, 240), (930, 1215, 1217, 935), (561, 1137, 1143, 565), (242, 1115, 1117, 247), (934, 1216, 1214, 931), (564, 1142, 1136, 560), (246, 1116, 1114, 243), (936, 1220, 1221, 937), (197, 1068, 1069, 196), (562, 1139, 1141, 567), (249, 1120, 1121, 248), (939, 1222, 1223, 938), (199, 1071, 1070, 198), (566, 1140, 1138, 563), (251, 1123, 1122, 250), (943, 1225, 1224, 942), (196, 1069, 1071, 199), (568, 1144, 1145, 569), (248, 1121, 1123, 251), (941, 1227, 1226, 940), (198, 1070, 1068, 197), (571, 1146, 1147, 570), (250, 1122, 1120, 249), (937, 1221, 1227, 941), (200, 1072, 1073, 201), (575, 1149, 1148, 574), (940, 1226, 1220, 936), (203, 1074, 1075, 202), (573, 1151, 1150, 572), (938, 1223, 1225, 943), (207, 1077, 1076, 206), (569, 1145, 1151, 573), (97, 1064, 1065, 96), (942, 1224, 1222, 939), (205, 1079, 1078, 204), (572, 1150, 1144, 568), (99, 1067, 1066, 98), (944, 1228, 1229, 945), (201, 1073, 1079, 205), (570, 1147, 1149, 575), (96, 1065, 1067, 99), (947, 1230, 1231, 946), (204, 1078, 1072, 200), (574, 1148, 1146, 571), (98, 1066, 1064, 97), (1244, 1246, 1247, 1245), (351, 1247, 1246, 350), (348, 1245, 1247, 351), (349, 1244, 1245, 348), (350, 1246, 1244, 349)])
me_cube_003.materials.append(mat_farmland)
me_cube_003.use_remesh_preserve_volume = False
me_cube_003.use_remesh_preserve_attributes = False
me_cube_003.use_mirror_vertex_groups = False
me_cube_003.update()
me_cylinder_002 = bpy.data.meshes.new('Cylinder.002')
me_cylinder_002.from_pydata([(0.0, 1.0, -1.0), (0.0, 1.0, 1.0), (0.5, 0.866, -1.0), (0.5, 0.866, 1.0), (0.866, 0.5, -1.0), (0.866, 0.5, 1.0), (1.0, -4.371e-08, -1.0), (1.0, -4.371e-08, 1.0), (0.866, -0.5, -1.0), (0.866, -0.5, 1.0), (0.5, -0.866, -1.0), (0.5, -0.866, 1.0), (1.51e-07, -1.0, -1.0), (1.51e-07, -1.0, 1.0), (-0.5, -0.866, -1.0), (-0.5, -0.866, 1.0), (-0.866, -0.5, -1.0), (-0.866, -0.5, 1.0), (-1.0, -4.649e-07, -1.0), (-1.0, -4.649e-07, 1.0), (-0.866, 0.5, -1.0), (-0.866, 0.5, 1.0), (-0.5, 0.866, -1.0), (-0.5, 0.866, 1.0), (0.475, 0.8227, 1.0), (-4.967e-10, 0.95, 1.0), (0.8227, 0.475, 1.0), (0.95, -4.848e-08, 1.0), (0.8227, -0.475, 1.0), (0.475, -0.8227, 1.0), (1.429e-07, -0.95, 1.0), (-0.475, -0.8227, 1.0), (-0.8227, -0.475, 1.0), (-0.95, -4.486e-07, 1.0), (-0.8227, 0.475, 1.0), (-0.475, 0.8227, 1.0), (0.475, 0.8227, 0.9333), (1.567e-09, 0.95, 0.9333), (0.8227, 0.475, 0.9333), (0.95, -4.848e-08, 0.9333), (0.8227, -0.475, 0.9333), (0.475, -0.8227, 0.9333), (1.45e-07, -0.95, 0.9333), (-0.475, -0.8227, 0.9333), (-0.8227, -0.475, 0.9333), (-0.95, -4.486e-07, 0.9333), (-0.8227, 0.475, 0.9333), (-0.475, 0.8227, 0.9333), (0.4275, 0.7405, 0.9333), (6.654e-10, 0.855, 0.9333), (0.7405, 0.4275, 0.9333), (0.855, -6.052e-08, 0.9333), (0.7405, -0.4275, 0.9333), (0.4275, -0.7405, 0.9333), (1.298e-07, -0.855, 0.9333), (-0.4275, -0.7405, 0.9333), (-0.7405, -0.4275, 0.9333), (-0.855, -4.206e-07, 0.9333), (-0.7405, 0.4275, 0.9333), (-0.4275, 0.7405, 0.9333), (0.4275, 0.7405, 2.267), (1.086e-08, 0.855, 2.267), (0.7405, 0.4275, 2.267), (0.855, -6.052e-08, 2.267), (0.7405, -0.4275, 2.267), (0.4275, -0.7405, 2.267), (1.4e-07, -0.855, 2.267), (-0.4275, -0.7405, 2.267), (-0.7405, -0.4275, 2.267), (-0.855, -4.206e-07, 2.267), (-0.7405, 0.4275, 2.267), (-0.4275, 0.7405, 2.267), (0.4061, 0.7034, 2.267), (1.044e-08, 0.8123, 2.267), (0.7034, 0.4061, 2.267), (0.8123, -6.544e-08, 2.267), (0.7034, -0.4061, 2.267), (0.4061, -0.7034, 2.267), (1.331e-07, -0.8123, 2.267), (-0.4061, -0.7034, 2.267), (-0.7034, -0.4061, 2.267), (-0.8123, -4.076e-07, 2.267), (-0.7034, 0.4061, 2.267), (-0.4061, 0.7034, 2.267), (0.4061, 0.7034, 2.2), (1.044e-08, 0.8123, 2.2), (0.7034, 0.4061, 2.2), (0.8123, -6.544e-08, 2.2), (0.7034, -0.4061, 2.2), (0.4061, -0.7034, 2.2), (1.331e-07, -0.8123, 2.2), (-0.4061, -0.7034, 2.2), (-0.7034, -0.4061, 2.2), (-0.8123, -4.076e-07, 2.2), (-0.7034, 0.4061, 2.2), (-0.4061, 0.7034, 2.2), (0.2843, 0.4924, 2.2), (9.542e-09, 0.5686, 2.2), (0.4924, 0.2843, 2.2), (0.5686, -9.2e-08, 2.2), (0.4924, -0.2843, 2.2), (0.2843, -0.4924, 2.2), (9.539e-08, -0.5686, 2.2), (-0.2843, -0.4924, 2.2), (-0.4924, -0.2843, 2.2), (-0.5686, -3.315e-07, 2.2), (-0.4924, 0.2843, 2.2), (-0.2843, 0.4924, 2.2), (0.2843, 0.4924, 2.867), (-3.655e-08, 0.5686, 2.867), (0.4924, 0.2843, 2.867), (0.5686, -9.2e-08, 2.867), (0.4924, -0.2843, 2.867), (0.2843, -0.4924, 2.867), (4.93e-08, -0.5686, 2.867), (-0.2843, -0.4924, 2.867), (-0.4924, -0.2843, 2.867), (-0.5686, -3.315e-07, 2.867), (-0.4924, 0.2843, 2.867), (-0.2843, 0.4924, 2.867), (0.2701, 0.4678, 2.867), (-3.845e-08, 0.5401, 2.867), (0.4678, 0.2701, 2.867), (0.5401, -9.485e-08, 2.867), (0.4678, -0.2701, 2.867), (0.2701, -0.4678, 2.867), (4.311e-08, -0.5401, 2.867), (-0.2701, -0.4678, 2.867), (-0.4678, -0.2701, 2.867), (-0.5401, -3.224e-07, 2.867), (-0.4678, 0.2701, 2.867), (-0.2701, 0.4678, 2.867), (0.2701, 0.4678, 2.8), (-3.845e-08, 0.5401, 2.8), (0.4678, 0.2701, 2.8), (0.5401, -9.485e-08, 2.8), (0.4678, -0.2701, 2.8), (0.2701, -0.4678, 2.8), (4.311e-08, -0.5401, 2.8), (-0.2701, -0.4678, 2.8), (-0.4678, -0.2701, 2.8), (-0.5401, -3.224e-07, 2.8), (-0.4678, 0.2701, 2.8), (-0.2701, 0.4678, 2.8)], [], [(0, 1, 3, 2), (2, 3, 5, 4), (4, 5, 7, 6), (6, 7, 9, 8), (8, 9, 11, 10), (10, 11, 13, 12), (12, 13, 15, 14), (14, 15, 17, 16), (16, 17, 19, 18), (18, 19, 21, 20), (19, 17, 32, 33), (20, 21, 23, 22), (22, 23, 1, 0), (0, 2, 4, 6, 8, 10, 12, 14, 16, 18, 20, 22), (24, 25, 37, 36), (17, 15, 31, 32), (15, 13, 30, 31), (13, 11, 29, 30), (11, 9, 28, 29), (9, 7, 27, 28), (1, 23, 35, 25), (3, 1, 25, 24), (7, 5, 26, 27), (23, 21, 34, 35), (5, 3, 24, 26), (21, 19, 33, 34), (32, 31, 43, 44), (29, 28, 40, 41), (25, 35, 47, 37), (26, 24, 36, 38), (33, 32, 44, 45), (30, 29, 41, 42), (27, 26, 38, 39), (34, 33, 45, 46), (31, 30, 42, 43), (28, 27, 39, 40), (35, 34, 46, 47), (52, 51, 63, 64), (64, 63, 75, 76), (59, 58, 70, 71), (48, 49, 61, 60), (56, 55, 67, 68), (53, 52, 64, 65), (49, 59, 71, 61), (50, 48, 60, 62), (57, 56, 68, 69), (54, 53, 65, 66), (51, 50, 62, 63), (58, 57, 69, 70), (55, 54, 66, 67), (79, 78, 90, 91), (71, 70, 82, 83), (60, 61, 73, 72), (68, 67, 79, 80), (65, 64, 76, 77), (61, 71, 83, 73), (62, 60, 72, 74), (69, 68, 80, 81), (66, 65, 77, 78), (63, 62, 74, 75), (70, 69, 81, 82), (67, 66, 78, 79), (76, 75, 87, 88), (83, 82, 94, 95), (72, 73, 85, 84), (80, 79, 91, 92), (77, 76, 88, 89), (73, 83, 95, 85), (74, 72, 84, 86), (81, 80, 92, 93), (78, 77, 89, 90), (75, 74, 86, 87), (82, 81, 93, 94), (106, 105, 117, 118), (111, 110, 122, 123), (103, 102, 114, 115), (100, 99, 111, 112), (107, 106, 118, 119), (96, 97, 109, 108), (104, 103, 115, 116), (101, 100, 112, 113), (97, 107, 119, 109), (98, 96, 108, 110), (105, 104, 116, 117), (102, 101, 113, 114), (99, 98, 110, 111), (123, 122, 134, 135), (118, 117, 129, 130), (115, 114, 126, 127), (112, 111, 123, 124), (119, 118, 130, 131), (108, 109, 121, 120), (116, 115, 127, 128), (113, 112, 124, 125), (109, 119, 131, 121), (110, 108, 120, 122), (117, 116, 128, 129), (114, 113, 125, 126), (130, 129, 141, 142), (127, 126, 138, 139), (124, 123, 135, 136), (131, 130, 142, 143), (120, 121, 133, 132), (128, 127, 139, 140), (125, 124, 136, 137), (121, 131, 143, 133), (122, 120, 132, 134), (129, 128, 140, 141), (126, 125, 137, 138)])
me_cylinder_002.materials.append(mat_castlekeepmat)
me_cylinder_002.use_remesh_preserve_volume = False
me_cylinder_002.use_remesh_preserve_attributes = False
me_cylinder_002.use_mirror_vertex_groups = False
me_cylinder_002.update()
me_cylinder_001 = bpy.data.meshes.new('Cylinder.001')
me_cylinder_001.from_pydata([(0.0, 1.0, -1.0), (0.0, 1.0, 1.0), (0.866, 0.5, -1.0), (0.866, 0.5, 1.0), (0.866, -0.5, -1.0), (0.866, -0.5, 1.0), (-8.742e-08, -1.0, -1.0), (-8.742e-08, -1.0, 1.0), (-0.866, -0.5, -1.0), (-0.866, -0.5, 1.0), (-0.866, 0.5, -1.0), (-0.866, 0.5, 1.0), (0.8487, 0.49, 1.0), (-3.974e-10, 0.98, 1.0), (0.8487, -0.49, 1.0), (-8.607e-08, -0.98, 1.0), (-0.8487, -0.49, 1.0), (-0.8487, 0.49, 1.0), (0.8487, 0.49, 0.8), (-3.974e-10, 0.98, 0.8), (0.8487, -0.49, 0.8), (-8.607e-08, -0.98, 0.8), (-0.8487, -0.49, 0.8), (-0.8487, 0.49, 0.8), (0.8063, 0.4655, 0.8), (-1.371e-09, 0.931, 0.8), (0.8063, -0.4655, 0.8), (-8.276e-08, -0.931, 0.8), (-0.8063, -0.4655, 0.8), (-0.8063, 0.4655, 0.8), (0.8063, 0.4655, 1.0), (-1.371e-09, 0.931, 1.0), (0.8063, -0.4655, 1.0), (-8.276e-08, -0.931, 1.0), (-0.8063, -0.4655, 1.0), (-0.8063, 0.4655, 1.0), (0.7901, 0.4562, 1.0), (-1.741e-09, 0.9124, 1.0), (0.7901, -0.4562, 1.0), (-8.15e-08, -0.9124, 1.0), (-0.7901, -0.4562, 1.0), (-0.7901, 0.4562, 1.0), (0.7901, 0.4562, -1.0), (-1.741e-09, 0.9124, -1.0), (0.7901, -0.4562, -1.0), (-8.15e-08, -0.9124, -1.0), (-0.7901, -0.4562, -1.0), (-0.7901, 0.4562, -1.0), (0.866, 0.06184, -1.0), (0.866, -0.06184, -1.0), (0.866, -0.06184, 1.0), (0.866, 0.06184, 1.0), (0.8487, -0.0606, 1.0), (0.8487, 0.0606, 1.0), (0.8487, -0.0606, 0.8), (0.8487, 0.0606, 0.8), (0.8063, -0.05757, 0.8), (0.8063, 0.05757, 0.8), (0.8063, -0.05757, 1.0), (0.8063, 0.05757, 1.0), (0.7901, -0.05642, 1.0), (0.7901, 0.05642, 1.0), (0.7901, -0.05642, -1.0), (0.7901, 0.05642, -1.0), (0.0, 1.0, 0.5), (0.866, 0.5, 0.5), (0.866, -0.5, 0.5), (-8.742e-08, -1.0, 0.5), (-0.866, -0.5, 0.5), (-0.866, 0.5, 0.5), (0.866, 0.06184, 0.5), (0.866, -0.06184, 0.5), (-8.15e-08, -0.9124, 0.5), (-0.7901, -0.4562, 0.5), (0.7901, 0.4562, 0.5), (0.7901, -0.4562, 0.5), (-0.7901, 0.4562, 0.5), (-1.741e-09, 0.9124, 0.5), (0.7901, -0.05642, 0.5), (0.7901, 0.05642, 0.5)], [], [(64, 1, 3, 65), (71, 50, 5, 66), (66, 5, 7, 67), (67, 7, 9, 68), (11, 9, 16, 17), (68, 9, 11, 69), (69, 11, 1, 64), (0, 2, 48, 49, 4, 6, 8, 10), (13, 17, 23, 19), (3, 1, 13, 12), (7, 5, 14, 15), (1, 11, 17, 13), (9, 7, 15, 16), (51, 3, 12, 53), (16, 15, 21, 22), (53, 12, 18, 55), (17, 16, 22, 23), (15, 14, 20, 21), (12, 13, 19, 18), (25, 29, 35, 31), (35, 34, 40, 41), (28, 27, 33, 34), (57, 24, 30, 59), (29, 28, 34, 35), (27, 26, 32, 33), (24, 25, 31, 30), (73, 72, 45, 46), (33, 32, 38, 39), (30, 31, 37, 36), (31, 35, 41, 37), (34, 33, 39, 40), (59, 30, 36, 61), (42, 43, 47, 46, 45, 44, 62, 63), (79, 74, 42, 63), (76, 73, 46, 47), (72, 75, 44, 45), (74, 77, 43, 42), (77, 76, 47, 43), (75, 78, 62, 44), (71, 78, 79, 70), (32, 58, 60, 38), (58, 59, 61, 60), (26, 56, 58, 32), (56, 57, 59, 58), (14, 52, 54, 20), (52, 53, 55, 54), (5, 50, 52, 14), (50, 51, 53, 52), (65, 3, 51, 70), (70, 51, 50, 71), (62, 78, 71, 49), (2, 65, 70, 48), (10, 69, 64, 0), (8, 68, 69, 10), (6, 67, 68, 8), (4, 66, 67, 6), (49, 71, 66, 4), (0, 64, 65, 2), (60, 61, 79, 78), (38, 60, 78, 75), (37, 41, 76, 77), (36, 37, 77, 74), (39, 38, 75, 72), (41, 40, 73, 76), (61, 36, 74, 79), (40, 39, 72, 73), (63, 48, 70, 79)])
me_cylinder_001.materials.append(mat_castlekeepmat)
me_cylinder_001.use_remesh_preserve_volume = False
me_cylinder_001.use_remesh_preserve_attributes = False
me_cylinder_001.use_mirror_vertex_groups = False
me_cylinder_001.update()
me_cube_010 = bpy.data.meshes.new('Cube.010')
me_cube_010.from_pydata([(1.2, -1.0, 1.0), (1.2, 1.0, 1.0), (-1.2, 1.0, 1.0), (-1.2, -1.0, 1.0), (0.0, 1.0, 2.0), (0.0, -1.0, 2.0), (-1.0, -1.0, -1.0), (-1.0, 1.0, -1.0), (1.0, -1.0, -1.0), (1.0, 1.0, -1.0), (-1.0, -1.0, 0.0), (-1.0, 1.0, 0.0), (1.0, 1.0, 0.0), (1.0, -1.0, 0.0), (1.2, -1.0, 0.0), (1.2, 1.0, 0.0), (-1.2, 1.0, 0.0), (-1.2, -1.0, 0.0), (-1.0, -1.0, 0.0), (-1.0, 1.0, 0.0), (1.0, 1.0, 0.0), (1.0, -1.0, 0.0), (1.2, -1.0, 1.0), (1.2, 1.0, 1.0), (-1.2, 1.0, 1.0), (-1.2, -1.0, 1.0)], [], [(2, 3, 5, 4), (3, 0, 5), (0, 1, 4, 5), (1, 2, 4), (7, 9, 8, 6), (8, 13, 10, 6), (9, 12, 13, 8), (7, 11, 12, 9), (6, 10, 11, 7), (18, 21, 14, 17), (17, 14, 22, 25), (19, 18, 17, 16), (20, 19, 16, 15), (21, 20, 15, 14), (15, 16, 24, 23), (14, 15, 23, 22), (16, 17, 25, 24)])
me_cube_010.polygons.foreach_set('material_index', [0, 0, 0, 0, 1, 1, 1, 1, 1, 2, 2, 2, 2, 2, 2, 2, 2])
me_cube_010.materials.append(mat_roof_001)
me_cube_010.materials.append(mat_lowerhouse_001)
me_cube_010.materials.append(mat_upperhouse_001)
me_cube_010.use_remesh_preserve_volume = False
me_cube_010.use_remesh_preserve_attributes = False
me_cube_010.use_mirror_vertex_groups = False
me_cube_010.update()
me_cube_009 = bpy.data.meshes.new('Cube.009')
me_cube_009.from_pydata([(1.2, -1.0, 1.0), (1.2, 1.0, 1.0), (-1.2, 1.0, 1.0), (-1.2, -1.0, 1.0), (0.0, 1.0, 2.0), (0.0, -1.0, 2.0), (-1.0, -1.0, -1.0), (-1.0, 1.0, -1.0), (1.0, -1.0, -1.0), (1.0, 1.0, -1.0), (-1.0, -1.0, 0.0), (-1.0, 1.0, 0.0), (1.0, 1.0, 0.0), (1.0, -1.0, 0.0), (1.2, -1.0, 0.0), (1.2, 1.0, 0.0), (-1.2, 1.0, 0.0), (-1.2, -1.0, 0.0), (-1.0, -1.0, 0.0), (-1.0, 1.0, 0.0), (1.0, 1.0, 0.0), (1.0, -1.0, 0.0), (1.2, -1.0, 1.0), (1.2, 1.0, 1.0), (-1.2, 1.0, 1.0), (-1.2, -1.0, 1.0)], [], [(2, 3, 5, 4), (3, 0, 5), (0, 1, 4, 5), (1, 2, 4), (7, 9, 8, 6), (8, 13, 10, 6), (9, 12, 13, 8), (7, 11, 12, 9), (6, 10, 11, 7), (18, 21, 14, 17), (17, 14, 22, 25), (19, 18, 17, 16), (20, 19, 16, 15), (21, 20, 15, 14), (15, 16, 24, 23), (14, 15, 23, 22), (16, 17, 25, 24)])
me_cube_009.polygons.foreach_set('material_index', [0, 0, 0, 0, 1, 1, 1, 1, 1, 2, 2, 2, 2, 2, 2, 2, 2])
me_cube_009.materials.append(mat_roof_001)
me_cube_009.materials.append(mat_lowerhouse_001)
me_cube_009.materials.append(mat_upperhouse_001)
me_cube_009.use_remesh_preserve_volume = False
me_cube_009.use_remesh_preserve_attributes = False
me_cube_009.use_mirror_vertex_groups = False
me_cube_009.update()
me_cube_008 = bpy.data.meshes.new('Cube.008')
me_cube_008.from_pydata([(1.2, -1.0, 1.0), (1.2, 1.0, 1.0), (-1.2, 1.0, 1.0), (-1.2, -1.0, 1.0), (0.0, 1.0, 2.0), (0.0, -1.0, 2.0), (-1.0, -1.0, -1.0), (-1.0, 1.0, -1.0), (1.0, -1.0, -1.0), (1.0, 1.0, -1.0), (-1.0, -1.0, 0.0), (-1.0, 1.0, 0.0), (1.0, 1.0, 0.0), (1.0, -1.0, 0.0), (1.2, -1.0, 0.0), (1.2, 1.0, 0.0), (-1.2, 1.0, 0.0), (-1.2, -1.0, 0.0), (-1.0, -1.0, 0.0), (-1.0, 1.0, 0.0), (1.0, 1.0, 0.0), (1.0, -1.0, 0.0), (1.2, -1.0, 1.0), (1.2, 1.0, 1.0), (-1.2, 1.0, 1.0), (-1.2, -1.0, 1.0), (-1.261, 1.127, 1.0), (0.01091, 2.145, 1.0), (-0.6251, 1.636, 2.0), (-1.155, 1.212, -5.96e-08), (-1.155, 1.212, -1.0), (-0.09509, 2.06, -1.0), (-0.09509, 2.06, -5.96e-08), (-1.261, 1.127, -5.96e-08), (0.01091, 2.145, -5.96e-08), (-1.261, 1.127, 1.0), (0.01091, 2.145, 1.0), (-3.875, 1.944, 1.0), (-2.603, 2.962, 1.0), (-3.239, 2.453, 2.0), (-3.769, 2.029, -5.96e-08), (-3.769, 2.029, -1.0), (-2.709, 2.877, -1.0), (-2.709, 2.877, -5.96e-08), (-3.875, 1.944, -5.96e-08), (-2.603, 2.962, -5.96e-08), (-3.875, 1.944, 1.0), (-2.603, 2.962, 1.0)], [], [(2, 3, 5, 4), (3, 0, 5), (0, 1, 4, 5), (11, 12, 32, 29), (7, 9, 8, 6), (8, 13, 10, 6), (9, 12, 13, 8), (12, 9, 31, 32), (6, 10, 11, 7), (18, 21, 14, 17), (17, 14, 22, 25), (19, 18, 17, 16), (20, 19, 16, 15), (21, 20, 15, 14), (16, 24, 35, 33), (14, 15, 23, 22), (16, 17, 25, 24), (33, 35, 46, 44), (26, 28, 39, 37), (32, 31, 42, 43), (24, 23, 36, 35), (23, 15, 34, 36), (7, 11, 29, 30), (1, 2, 26, 27), (15, 16, 33, 34), (4, 1, 27, 28), (9, 7, 30, 31), (2, 4, 28, 26), (38, 37, 39), (41, 40, 43, 42), (45, 44, 46, 47), (29, 32, 43, 40), (30, 29, 40, 41), (36, 34, 45, 47), (27, 26, 37, 38), (34, 33, 44, 45), (31, 30, 41, 42), (28, 27, 38, 39), (35, 36, 47, 46)])
me_cube_008.polygons.foreach_set('material_index', [0, 0, 0, 0, 1, 1, 1, 1, 1, 2, 2, 2, 2, 2, 2, 2, 2, 2, 0, 1, 0, 2, 1, 0, 2, 0, 1, 0, 0, 1, 2, 0, 1, 2, 0, 2, 1, 0, 0])
me_cube_008.materials.append(mat_roof)
me_cube_008.materials.append(mat_lowerhouse)
me_cube_008.materials.append(mat_upperhouse)
me_cube_008.use_remesh_preserve_volume = False
me_cube_008.use_remesh_preserve_attributes = False
me_cube_008.use_mirror_vertex_groups = False
me_cube_008.update()
me_cube_007 = bpy.data.meshes.new('Cube.007')
me_cube_007.from_pydata([(1.2, -1.0, 1.0), (1.2, 1.0, 1.0), (-1.2, 1.0, 1.0), (-1.2, -1.0, 1.0), (0.0, 1.0, 2.0), (0.0, -1.0, 2.0), (-1.0, -1.0, -1.0), (-1.0, 1.0, -1.0), (1.0, -1.0, -1.0), (1.0, 1.0, -1.0), (-1.0, -1.0, 0.0), (-1.0, 1.0, 0.0), (1.0, 1.0, 0.0), (1.0, -1.0, 0.0), (1.2, -1.0, 0.0), (1.2, 1.0, 0.0), (-1.2, 1.0, 0.0), (-1.2, -1.0, 0.0), (-1.0, -1.0, 0.0), (-1.0, 1.0, 0.0), (1.0, 1.0, 0.0), (1.0, -1.0, 0.0), (1.2, -1.0, 1.0), (1.2, 1.0, 1.0), (-1.2, 1.0, 1.0), (-1.2, -1.0, 1.0)], [], [(2, 3, 5, 4), (3, 0, 5), (0, 1, 4, 5), (1, 2, 4), (7, 9, 8, 6), (8, 13, 10, 6), (9, 12, 13, 8), (7, 11, 12, 9), (6, 10, 11, 7), (18, 21, 14, 17), (17, 14, 22, 25), (19, 18, 17, 16), (20, 19, 16, 15), (21, 20, 15, 14), (15, 16, 24, 23), (14, 15, 23, 22), (16, 17, 25, 24)])
me_cube_007.polygons.foreach_set('material_index', [0, 0, 0, 0, 1, 1, 1, 1, 1, 2, 2, 2, 2, 2, 2, 2, 2])
me_cube_007.materials.append(mat_roof_002)
me_cube_007.materials.append(mat_lowerhouse_001)
me_cube_007.materials.append(mat_upperhouse_001)
me_cube_007.use_remesh_preserve_volume = False
me_cube_007.use_remesh_preserve_attributes = False
me_cube_007.use_mirror_vertex_groups = False
me_cube_007.update()
me_cube_006 = bpy.data.meshes.new('Cube.006')
me_cube_006.from_pydata([(1.2, -1.0, 1.0), (1.2, 1.0, 1.0), (-1.2, 1.0, 1.0), (-1.2, -1.0, 1.0), (0.0, 1.0, 2.0), (0.0, -1.0, 2.0), (-1.0, -1.0, -1.0), (-1.0, 1.0, -1.0), (1.0, -1.0, -1.0), (1.0, 1.0, -1.0), (-1.0, -1.0, 0.0), (-1.0, 1.0, 0.0), (1.0, 1.0, 0.0), (1.0, -1.0, 0.0), (1.2, -1.0, 0.0), (1.2, 1.0, 0.0), (-1.2, 1.0, 0.0), (-1.2, -1.0, 0.0), (-1.0, -1.0, 0.0), (-1.0, 1.0, 0.0), (1.0, 1.0, 0.0), (1.0, -1.0, 0.0), (1.2, -1.0, 1.0), (1.2, 1.0, 1.0), (-1.2, 1.0, 1.0), (-1.2, -1.0, 1.0)], [], [(2, 3, 5, 4), (3, 0, 5), (0, 1, 4, 5), (1, 2, 4), (7, 9, 8, 6), (8, 13, 10, 6), (9, 12, 13, 8), (7, 11, 12, 9), (6, 10, 11, 7), (18, 21, 14, 17), (17, 14, 22, 25), (19, 18, 17, 16), (20, 19, 16, 15), (21, 20, 15, 14), (15, 16, 24, 23), (14, 15, 23, 22), (16, 17, 25, 24)])
me_cube_006.polygons.foreach_set('material_index', [0, 0, 0, 0, 1, 1, 1, 1, 1, 2, 2, 2, 2, 2, 2, 2, 2])
me_cube_006.materials.append(mat_roof_001)
me_cube_006.materials.append(mat_lowerhouse_001)
me_cube_006.materials.append(mat_upperhouse_001)
me_cube_006.use_remesh_preserve_volume = False
me_cube_006.use_remesh_preserve_attributes = False
me_cube_006.use_mirror_vertex_groups = False
me_cube_006.update()
me_cube_005 = bpy.data.meshes.new('Cube.005')
me_cube_005.from_pydata([(1.2, -1.0, 1.0), (1.2, 1.0, 1.0), (-1.2, 1.0, 1.0), (-1.2, -1.0, 1.0), (0.0, 1.0, 2.0), (0.0, -1.0, 2.0), (-1.0, -1.0, -1.0), (-1.0, 1.0, -1.0), (1.0, -1.0, -1.0), (1.0, 1.0, -1.0), (-1.0, -1.0, 0.0), (-1.0, 1.0, 0.0), (1.0, 1.0, 0.0), (1.0, -1.0, 0.0), (1.2, -1.0, 0.0), (1.2, 1.0, 0.0), (-1.2, 1.0, 0.0), (-1.2, -1.0, 0.0), (-1.0, -1.0, 0.0), (-1.0, 1.0, 0.0), (1.0, 1.0, 0.0), (1.0, -1.0, 0.0), (1.2, -1.0, 1.0), (1.2, 1.0, 1.0), (-1.2, 1.0, 1.0), (-1.2, -1.0, 1.0)], [], [(2, 3, 5, 4), (3, 0, 5), (0, 1, 4, 5), (1, 2, 4), (7, 9, 8, 6), (8, 13, 10, 6), (9, 12, 13, 8), (7, 11, 12, 9), (6, 10, 11, 7), (18, 21, 14, 17), (17, 14, 22, 25), (19, 18, 17, 16), (20, 19, 16, 15), (21, 20, 15, 14), (15, 16, 24, 23), (14, 15, 23, 22), (16, 17, 25, 24)])
me_cube_005.polygons.foreach_set('material_index', [0, 0, 0, 0, 1, 1, 1, 1, 1, 2, 2, 2, 2, 2, 2, 2, 2])
me_cube_005.materials.append(mat_roof_001)
me_cube_005.materials.append(mat_lowerhouse_001)
me_cube_005.materials.append(mat_upperhouse_001)
me_cube_005.use_remesh_preserve_volume = False
me_cube_005.use_remesh_preserve_attributes = False
me_cube_005.use_mirror_vertex_groups = False
me_cube_005.update()
me_cube_004 = bpy.data.meshes.new('Cube.004')
me_cube_004.from_pydata([(1.2, -1.0, 1.0), (1.2, 1.0, 1.0), (-1.2, 1.0, 1.0), (-1.2, -1.0, 1.0), (0.0, 1.0, 2.0), (0.0, -1.0, 2.0), (-1.0, -1.0, -1.0), (-1.0, 1.0, -1.0), (1.0, -1.0, -1.0), (1.0, 1.0, -1.0), (-1.0, -1.0, 0.0), (-1.0, 1.0, 0.0), (1.0, 1.0, 0.0), (1.0, -1.0, 0.0), (1.2, -1.0, 0.0), (1.2, 1.0, 0.0), (-1.2, 1.0, 0.0), (-1.2, -1.0, 0.0), (-1.0, -1.0, 0.0), (-1.0, 1.0, 0.0), (1.0, 1.0, 0.0), (1.0, -1.0, 0.0), (1.2, -1.0, 1.0), (1.2, 1.0, 1.0), (-1.2, 1.0, 1.0), (-1.2, -1.0, 1.0)], [], [(2, 3, 5, 4), (3, 0, 5), (0, 1, 4, 5), (1, 2, 4), (7, 9, 8, 6), (8, 13, 10, 6), (9, 12, 13, 8), (7, 11, 12, 9), (6, 10, 11, 7), (18, 21, 14, 17), (17, 14, 22, 25), (19, 18, 17, 16), (20, 19, 16, 15), (21, 20, 15, 14), (15, 16, 24, 23), (14, 15, 23, 22), (16, 17, 25, 24)])
me_cube_004.polygons.foreach_set('material_index', [0, 0, 0, 0, 1, 1, 1, 1, 1, 2, 2, 2, 2, 2, 2, 2, 2])
me_cube_004.materials.append(mat_roof)
me_cube_004.materials.append(mat_lowerhouse)
me_cube_004.materials.append(mat_upperhouse)
me_cube_004.use_remesh_preserve_volume = False
me_cube_004.use_remesh_preserve_attributes = False
me_cube_004.use_mirror_vertex_groups = False
me_cube_004.update()
me_cylinder = bpy.data.meshes.new('Cylinder')
me_cylinder.from_pydata([(0.0, 1.0, -1.0), (0.0, 1.0, 1.0), (0.866, 0.5, -1.0), (0.866, 0.5, 1.0), (0.866, -0.5, -1.0), (0.866, -0.5, 1.0), (-8.742e-08, -1.0, -1.0), (-8.742e-08, -1.0, 1.0), (-0.866, -0.5, -1.0), (-0.866, -0.5, 1.0), (-0.866, 0.5, -1.0), (-0.866, 0.5, 1.0)], [], [(0, 1, 3, 2), (2, 3, 5, 4), (4, 5, 7, 6), (6, 7, 9, 8), (3, 1, 11, 9, 7, 5), (8, 9, 11, 10), (10, 11, 1, 0), (0, 2, 4, 6, 8, 10)])
me_cylinder.materials.append(mat_towngrass)
me_cylinder.use_remesh_preserve_volume = False
me_cylinder.use_remesh_preserve_attributes = False
me_cylinder.use_mirror_vertex_groups = False
me_cylinder.update()

# ---- objects
ob_townwallswalk = bpy.data.objects.new('TownWallsWalk', me_cylinder_006)
ob_road = bpy.data.objects.new('Road', me_cube_022)
ob_castleplatform = bpy.data.objects.new('CastlePlatform', me_cylinder_005)
ob_house_014 = bpy.data.objects.new('House.014', me_cube_019)
ob_house_013 = bpy.data.objects.new('House.013', me_cube_018)
ob_house_012 = bpy.data.objects.new('House.012', me_cube_017)
ob_house_011 = bpy.data.objects.new('House.011', me_cube_016)
ob_house_010 = bpy.data.objects.new('House.010', me_cube_014)
ob_house_009 = bpy.data.objects.new('House.009', me_cube_013)
ob_house_008 = bpy.data.objects.new('House.008', me_cube_012)
ob_house_007 = bpy.data.objects.new('House.007', me_cube_011)
ob_farmland = bpy.data.objects.new('Farmland', me_cube_003)
ob_castlekeep = bpy.data.objects.new('CastleKeep', me_cylinder_002)
ob_townwalls = bpy.data.objects.new('TownWalls', me_cylinder_001)
ob_house_006 = bpy.data.objects.new('House.006', me_cube_010)
ob_house_005 = bpy.data.objects.new('House.005', me_cube_009)
ob_house_004 = bpy.data.objects.new('House.004', me_cube_008)
ob_house_003 = bpy.data.objects.new('House.003', me_cube_007)
ob_house_002 = bpy.data.objects.new('House.002', me_cube_006)
ob_house_001 = bpy.data.objects.new('House.001', me_cube_005)
ob_house = bpy.data.objects.new('House', me_cube_004)
ob_townplot = bpy.data.objects.new('TownPlot', me_cylinder)

# ---- transforms, parenting, visibility, modifiers, constraints
ob_townwallswalk.location = (-1.192e-07, -7.451e-08, 1.0)
ob_townwallswalk.scale = (9.0, 9.0, 1.0)
ob_townwallswalk.lineart.crease_threshold = 0.0
ob_road.location = (-1.865, -5.296, 0.2751)
ob_road.rotation_euler = (0.0, -0.0, 1.047)
ob_road.scale = (0.1, 0.1, 0.05)
ob_road.lineart.crease_threshold = 0.0
ob_castleplatform.location = (-3.776, -7.451e-08, 1.275)
ob_castleplatform.rotation_euler = (0.0, -0.0, 0.2618)
ob_castleplatform.scale = (2.0, 2.0, 1.5)
ob_castleplatform.lineart.crease_threshold = 0.0
ob_house_014.location = (5.621, 3.285, 1.0)
ob_house_014.rotation_euler = (0.0, -0.0, -1.571)
ob_house_014.scale = (0.5, 1.467, 1.0)
ob_house_014.lineart.crease_threshold = 0.0
ob_house_013.location = (2.054, 2.065, 1.0)
ob_house_013.rotation_euler = (1.49e-08, 1.49e-08, -1.571)
ob_house_013.scale = (0.5, 1.53, 1.0)
ob_house_013.lineart.crease_threshold = 0.0
ob_house_012.location = (6.476, 1.232, 1.0)
ob_house_012.scale = (0.5, 1.0, 1.0)
ob_house_012.lineart.crease_threshold = 0.0
ob_house_011.location = (5.14, -2.32, 1.0)
ob_house_011.rotation_euler = (0.0, -0.0, 1.571)
ob_house_011.scale = (0.5, 1.0, 1.0)
ob_house_011.lineart.crease_threshold = 0.0
ob_house_010.location = (0.7916, -0.9795, 1.0)
ob_house_010.rotation_euler = (0.0, -0.0, 1.571)
ob_house_010.scale = (0.5, 1.0, 1.0)
ob_house_010.lineart.crease_threshold = 0.0
ob_house_009.location = (-4.696, 4.28, 1.0)
ob_house_009.rotation_euler = (0.0, -0.0, 0.5236)
ob_house_009.scale = (0.5, 1.0, 1.0)
ob_house_009.lineart.crease_threshold = 0.0
ob_house_008.location = (-3.097, 5.186, 1.0)
ob_house_008.rotation_euler = (0.0, -0.0, -1.047)
ob_house_008.scale = (0.5, 1.0, 1.0)
ob_house_008.lineart.crease_threshold = 0.0
ob_house_007.location = (-2.379, 3.982, 1.0)
ob_house_007.rotation_euler = (0.0, -0.0, -1.047)
ob_house_007.scale = (0.5, 1.0, 1.0)
ob_house_007.lineart.crease_threshold = 0.0
ob_farmland.location = (0.05215, 7.757, 0.2751)
ob_farmland.rotation_euler = (0.0, -0.0, 0.5236)
ob_farmland.scale = (0.03014, 0.03014, 0.05)
ob_farmland.hide_render = True
ob_farmland.lineart.crease_threshold = 0.0
ob_castlekeep.location = (-3.776, -7.451e-08, 1.275)
ob_castlekeep.rotation_euler = (0.0, -0.0, 0.2618)
ob_castlekeep.scale = (2.0, 2.0, 1.5)
ob_castlekeep.lineart.crease_threshold = 0.0
ob_townwalls.location = (-1.192e-07, -7.451e-08, 1.0)
ob_townwalls.scale = (9.0, 9.0, 1.0)
ob_townwalls.lineart.crease_threshold = 0.0
ob_house_006.location = (5.346, -0.8936, 1.0)
ob_house_006.rotation_euler = (0.0, -0.0, 1.571)
ob_house_006.scale = (0.5, 1.0, 1.0)
ob_house_006.lineart.crease_threshold = 0.0
ob_house_005.location = (3.229, -4.085, 1.0)
ob_house_005.rotation_euler = (0.0, -0.0, -1.012)
ob_house_005.scale = (0.5, 1.0, 1.0)
ob_house_005.lineart.crease_threshold = 0.0
ob_house_004.location = (1.901, -2.933, 1.0)
ob_house_004.rotation_euler = (0.0, -0.0, -1.012)
ob_house_004.scale = (0.5, 1.0, 1.0)
ob_house_004.lineart.crease_threshold = 0.0
ob_house_003.location = (3.0, 2.1, 1.0)
ob_house_003.scale = (0.5, 1.53, 1.0)
ob_house_003.lineart.crease_threshold = 0.0
ob_house_002.location = (4.756, 1.234, 1.0)
ob_house_002.scale = (0.5, 1.0, 1.0)
ob_house_002.lineart.crease_threshold = 0.0
ob_house_001.location = (0.5654, -6.655, 1.0)
ob_house_001.rotation_euler = (0.0, -0.0, 0.5236)
ob_house_001.scale = (0.5, 1.0, 1.0)
ob_house_001.lineart.crease_threshold = 0.0
ob_house.location = (2.126, -5.774, 1.0)
ob_house.rotation_euler = (0.0, -0.0, 0.5236)
ob_house.scale = (0.5, 1.0, 1.0)
ob_house.lineart.crease_threshold = 0.0
ob_townplot.location = (-1.192e-07, -7.451e-08, 0.0)
ob_townplot.scale = (10.0, 10.0, 0.2751)
ob_townplot.lineart.crease_threshold = 0.0

# ---- collection membership
col_collection_1.objects.link(ob_townwallswalk)
col_collection_1.objects.link(ob_road)
col_collection_1.objects.link(ob_castleplatform)
col_collection_1.objects.link(ob_house_014)
col_collection_1.objects.link(ob_house_013)
col_collection_1.objects.link(ob_house_012)
col_collection_1.objects.link(ob_house_011)
col_collection_1.objects.link(ob_house_010)
col_collection_1.objects.link(ob_house_009)
col_collection_1.objects.link(ob_house_008)
col_collection_1.objects.link(ob_house_007)
col_collection_1.objects.link(ob_farmland)
col_collection_1.objects.link(ob_castlekeep)
col_collection_1.objects.link(ob_townwalls)
col_collection_1.objects.link(ob_house_006)
col_collection_1.objects.link(ob_house_005)
col_collection_1.objects.link(ob_house_004)
col_collection_1.objects.link(ob_house_003)
col_collection_1.objects.link(ob_house_002)
col_collection_1.objects.link(ob_house_001)
col_collection_1.objects.link(ob_house)
col_collection_1.objects.link(ob_townplot)

# ---- scene / render settings (as saved in the file)
scene.frame_start = 1; scene.frame_end = 250; scene.frame_set(1)
scene.render.engine = 'BLENDER_EEVEE_NEXT'
scene.render.resolution_percentage = 50
scene.render.dither_intensity = 0.0
scene.cycles.use_denoising = False
scene.cycles.samples = 128
scene.cycles.sampling_pattern = 'TABULATED_SOBOL'
scene.cycles.use_adaptive_sampling = False
scene.cycles.use_light_tree = False
scene.cycles.blur_glossy = 0.0
scene.cycles.sample_clamp_indirect = 0.0
scene.view_settings.view_transform = 'Standard'
bpy.context.view_layer.update()

# ---- added for rendering (the .blend has no active camera and no usable light): camera, sun
cam_auto = bpy.data.cameras.new('AutoCamera')
cam_auto.lens = 50.0
cam_auto.sensor_width = 36.0
cam_auto.clip_end = 1000.0
ob_auto_camera = bpy.data.objects.new('AutoCamera', cam_auto)
scene.collection.objects.link(ob_auto_camera)
ob_auto_camera.location = (26.0122, -30.9357, 23.2738)
ob_auto_camera.rotation_euler = (1.09748, -7.21219e-08, 0.694738)
scene.camera = ob_auto_camera
light_auto_sun = bpy.data.lights.new('AutoSun', 'SUN')
light_auto_sun.energy = 3.0
light_auto_sun.angle = 0.0523599
ob_auto_sun = bpy.data.objects.new('AutoSun', light_auto_sun)
scene.collection.objects.link(ob_auto_sun)
ob_auto_sun.rotation_euler = (0.872665, 0.174533, 0.523599)
bpy.context.view_layer.update()
